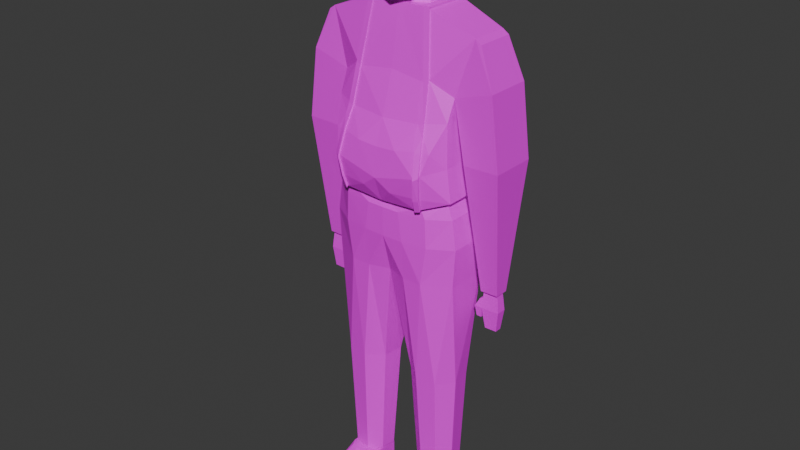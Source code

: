 # Source: manager-final.blend  (saved by Blender 4.3.34; exported with 4.5.12 LTS)
import bpy
from mathutils import Matrix  # noqa: F401  (used for matrix-valued properties, if any)

bpy.ops.wm.read_factory_settings(use_empty=True)
scene = bpy.context.scene
scene.name = 'Scene'

# ---- collections
col_collection = bpy.data.collections.new('Collection'); scene.collection.children.link(col_collection)

# ---- images (referenced by path relative to the original .blend; pixels are not part of the script)
import os
ASSET_DIR = os.environ.get("B2B_ASSET_DIR", "")  # directory of the original .blend (textures are referenced by path, not embedded)
HERE = os.path.dirname(os.path.abspath(__file__))  # packed textures are extracted next to this script under _unpacked/

def load_image(name, relpath, width, height, colorspace="sRGB"):
    """Load a texture the original file referenced (path relative to the .blend, or extracted next to this script)."""
    p = next((c for c in (os.path.join(HERE, relpath), os.path.join(ASSET_DIR, relpath)) if relpath and os.path.exists(c)), "")
    if p:
        img = bpy.data.images.load(p, check_existing=True)
        img.name = name
    else:  # same state as the original file: an image datablock whose file is absent (Cycles renders it pink)
        img = bpy.data.images.new(name, width, height)
        img.source = "FILE"
        img.filepath = "//" + (relpath or name)
    img.colorspace_settings.name = colorspace
    return img
img_hotpandagradientpalette_png = load_image('hotpandagradientpalette.png', 'hotpandagradientpalette.png', 1024, 1024, 'sRGB')

# ---- materials (node trees are filled in below, after node groups)
mat_material = bpy.data.materials.new('Material')
mat_material.alpha_threshold = 0.0
mat_material.roughness = 0.5
mat_material.line_color = (0.0, 0.0, 0.0, 1.0)

# ---- material node trees
mat_material.use_nodes = True; mat_material.node_tree.nodes.clear()
_N = mat_material.node_tree.nodes; _L = mat_material.node_tree.links
n0 = _N.new('ShaderNodeOutputMaterial'); n0.name = 'Material Output'; n0.location = (300, 300)
n1 = _N.new('ShaderNodeBsdfPrincipled'); n1.name = 'Principled BSDF'; n1.location = (10, 300)
n1.inputs[3].default_value = 1.45
n2 = _N.new('ShaderNodeTexImage'); n2.name = 'Image Texture'; n2.location = (-280, 280)
n2.image = img_hotpandagradientpalette_png
_L.new(n1.outputs[0], n0.inputs[0])
_L.new(n2.outputs[0], n1.inputs[0])
n0.is_active_output = True

# ---- world
world_world = bpy.data.worlds.new('World'); scene.world = world_world
world_world.use_nodes = True; world_world.node_tree.nodes.clear()
_N = world_world.node_tree.nodes; _L = world_world.node_tree.links
n0 = _N.new('ShaderNodeOutputWorld'); n0.name = 'World Output'; n0.location = (300, 300)
n1 = _N.new('ShaderNodeBackground'); n1.name = 'Background'; n1.location = (10, 300)
n1.inputs[0].default_value = (0.05088, 0.05088, 0.05088, 1.0)
_L.new(n1.outputs[0], n0.inputs[0])
n0.is_active_output = True
world_world.color = (0.05088, 0.05088, 0.05088)
world_world.sun_shadow_jitter_overblur = 0.0

# ---- meshes
me_cube_001 = bpy.data.meshes.new('Cube.001')
me_cube_001.from_pydata([(0.0, 0.3432, 0.5948), (0.0, -0.3912, 0.5948), (0.7232, -0.2767, 0.4106), (0.7232, 0.2724, 0.4106), (0.7109, -0.3406, -0.7342), (0.9215, -0.2284, 1.052), (0.7109, 0.1744, -0.7342), (0.9215, 0.232, 1.052), (0.0, 0.2779, -0.8277), (0.0, 0.2743, 1.269), (0.0, -0.5752, -0.8277), (0.0, -0.2743, 1.269), (0.7177, 0.1933, 0.1604), (0.7177, -0.3815, 0.1604), (0.0, -0.5437, 0.1101), (0.0, 0.2935, 0.1101), (0.7323, 0.2319, -0.3303), (0.7323, -0.3883, -0.3303), (0.0, -0.6823, -0.53), (0.0, 0.2902, -0.53), (0.4798, -0.6136, -0.1416), (0.2439, -0.646, -0.1711), (0.2808, 0.1144, 1.269), (0.4834, -0.5055, -0.8024), (0.4992, 0.2082, -0.7977), (0.2808, -0.1144, 1.269), (0.6206, -0.5534, -0.1478), (0.329, -0.2158, 1.292), (0.3293, -0.2812, 1.292), (0.537, -0.5721, -0.1394), (1.177, 0.2724, 0.5478), (1.177, -0.2767, 0.5478), (0.993, 0.232, 1.003), (0.993, -0.2284, 1.003), (0.855, 0.2724, -0.2886), (0.855, -0.2767, -0.2886), (1.281, 0.2724, -0.2786), (1.281, -0.2767, -0.2786), (1.015, 0.04741, -1.8), (1.015, -0.05165, -1.8), (1.192, 0.04741, -1.796), (1.192, -0.05165, -1.796), (0.7777, -0.3771, -0.7142), (0.7777, 0.2343, -0.7142), (0.0, -0.6466, -0.1866), (0.329, -0.2116, 1.269), (0.0696, -0.5055, -0.8233), (0.0696, 0.2082, -0.8233), (0.0, -0.5055, -0.8277), (0.0, 0.2082, -0.8277), (0.244, 0.2082, -1.728), (0.244, -0.5055, -1.728), (0.4992, 0.2082, -1.728), (0.4834, -0.5055, -1.728), (0.8035, -0.3406, -1.728), (0.8035, 0.1744, -1.728), (0.0, 0.2082, -1.728), (0.0, -0.431, -1.728), (0.556, 0.3273, -0.9208), (0.78, 0.2935, -0.9208), (0.0, 0.3273, -0.9208), (0.0, -0.5536, -0.9208), (0.5401, -0.5055, -0.9208), (0.78, -0.3406, -0.9208), (0.09292, 0.3273, -0.9208), (0.2047, -0.5477, -0.9208), (0.8299, 0.3712, -1.263), (0.0, 0.405, -1.263), (0.5559, -0.5055, -1.263), (0.1571, 0.405, -1.263), (0.2568, -0.5477, -1.263), (0.5717, 0.405, -1.263), (0.0, -0.5536, -1.263), (0.8299, -0.3406, -1.263), (0.312, 0.1475, -3.03), (0.391, -0.4447, -3.03), (0.5573, 0.1802, -3.03), (0.6363, -0.412, -3.03), (0.7866, -0.2154, -3.03), (0.7539, 0.02988, -3.03), (0.1617, -0.04911, -3.03), (0.1945, -0.2944, -3.03), (0.3734, 0.07922, -4.469), (0.4331, -0.3685, -4.469), (0.5588, 0.104, -4.469), (0.6186, -0.3437, -4.469), (0.7322, -0.1951, -4.469), (0.7075, -0.009683, -4.469), (0.2598, -0.0694, -4.469), (0.2845, -0.2548, -4.469), (0.4374, 0.004078, -4.469), (0.441, -0.2701, -4.469), (0.551, 0.00554, -4.469), (0.5545, -0.2686, -4.469), (0.6338, -0.1873, -4.469), (0.6323, -0.07372, -4.469), (0.3582, -0.07725, -4.469), (0.3596, -0.1908, -4.469), (0.4374, 0.004078, -4.514), (0.441, -0.2701, -4.514), (0.551, 0.00554, -4.514), (0.5545, -0.2686, -4.514), (0.6338, -0.1873, -4.514), (0.6323, -0.07372, -4.514), (0.3582, -0.07725, -4.514), (0.3596, -0.1908, -4.514), (0.4374, 0.004078, -4.741), (0.441, -0.2701, -4.741), (0.551, 0.00554, -4.741), (0.5545, -0.2686, -4.741), (0.6338, -0.1873, -4.741), (0.6323, -0.07372, -4.741), (0.3582, -0.07725, -4.741), (0.3596, -0.1908, -4.741), (0.5502, 0.05114, -4.514), (0.4367, 0.05003, -4.514), (0.6315, -0.0092, -4.514), (0.3574, -0.01189, -4.514), (0.5502, 0.05114, -4.741), (0.4367, 0.05003, -4.741), (0.6315, -0.0092, -4.741), (0.3574, -0.01189, -4.741), (0.6408, -0.8437, -4.645), (0.6857, -0.07372, -4.514), (0.5578, -0.925, -4.645), (0.4387, -0.9265, -4.645), (0.3042, -0.07725, -4.514), (0.3535, -0.8472, -4.645), (0.6408, -0.8437, -4.741), (0.6857, -0.07372, -4.741), (0.5578, -0.925, -4.741), (0.4387, -0.9265, -4.741), (0.3042, -0.07725, -4.741), (0.3535, -0.8472, -4.741), (0.6846, -0.0092, -4.741), (0.6846, -0.0092, -4.514), (0.3031, -0.01189, -4.741), (0.3031, -0.01189, -4.514), (0.429, -0.6333, -4.587), (0.4367, -0.4407, -4.507), (0.3048, -0.349, -4.741), (0.3055, -0.5853, -4.741), (0.5591, -0.4399, -4.507), (0.5672, -0.6324, -4.587), (0.3278, -0.5853, -4.741), (0.3459, -0.349, -4.741), (0.3055, -0.5428, -4.593), (0.3048, -0.329, -4.507), (0.3459, -0.3993, -4.507), (0.3279, -0.5814, -4.592), (0.666, -0.5853, -4.741), (0.6478, -0.349, -4.741), (0.429, -0.5853, -4.741), (0.4367, -0.3321, -4.741), (0.6869, -0.5853, -4.741), (0.6862, -0.349, -4.741), (0.5591, -0.3321, -4.741), (0.5672, -0.5853, -4.741), (0.666, -0.5791, -4.592), (0.6478, -0.3974, -4.507), (0.6862, -0.3271, -4.507), (0.6869, -0.5406, -4.593), (0.3049, -0.3562, -4.703), (0.4342, -0.3419, -4.703), (0.3414, -0.3562, -4.703), (0.5619, -0.3419, -4.703), (0.6536, -0.3562, -4.703), (0.6864, -0.3562, -4.703), (0.9963, 0.08143, -1.8), (0.9963, -0.08567, -1.8), (1.211, 0.08143, -1.795), (1.211, -0.08567, -1.795), (0.9989, 0.05941, -2.022), (0.9989, -0.06365, -2.022), (1.218, 0.05941, -2.017), (1.218, -0.06365, -2.017), (1.008, -0.057, -1.899), (1.204, -0.057, -1.894), (1.204, 0.05276, -1.894), (1.008, 0.05276, -1.899), (0.9091, 0.05941, -2.022), (0.9091, -0.06365, -2.022), (0.9695, -0.057, -1.914), (0.9695, 0.05276, -1.914), (0.983, 0.0383, -2.154), (0.983, -0.04254, -2.154), (0.924, 0.0383, -2.154), (0.924, -0.04254, -2.154), (1.041, 0.03897, -2.269), (1.041, -0.04321, -2.269), (1.188, 0.03897, -2.265), (1.188, -0.04321, -2.265), (0.4798, -0.5929, -0.1343), (0.3269, 0.2074, 1.269), (0.1296, -0.195, 1.269), (0.1199, 0.1816, 1.263), (0.0, 0.195, 1.269), (0.0, -0.195, 1.269), (0.09971, 0.1388, 1.436), (0.06623, -0.1949, 1.399), (0.1988, -0.1233, 1.407), (0.2377, 0.06719, 1.428), (0.0, 0.1658, 1.439), (0.0, -0.2219, 1.396), (0.0, -0.02805, 1.418), (0.0, -3.59e-08, 2.085), (0.2377, -0.02805, 1.418), (0.2808, 0.0, 1.269), (0.5421, 0.2902, -0.3644), (0.1236, -4.541e-08, 2.215), (0.1236, -0.294, 2.177), (0.2224, -0.1733, 2.119), (0.1236, 0.1678, 2.215), (0.2692, 0.09582, 2.112), (0.2692, -3.164e-08, 2.112), (0.0, 0.195, 2.238), (0.0, -4.576e-08, 2.238), (0.3202, -2.27e-08, 1.971), (0.3202, 0.09582, 1.971), (0.0, 0.2848, 1.952), (0.2896, -0.281, 1.991), (0.1835, -0.4016, 2.037), (0.1808, 0.2576, 1.922), (0.0, -2.218e-08, 1.872), (0.3491, -1.367e-08, 1.799), (0.0, 0.2848, 1.733), (0.3207, -0.2991, 1.816), (0.2045, -0.4197, 1.844), (0.1917, 0.2576, 1.714), (0.3491, 0.09582, 1.799), (0.0, -0.03053, 1.44), (0.2923, -0.02913, 1.428), (0.0, 0.1633, 1.462), (0.2531, -0.1245, 1.418), (0.1217, -0.2298, 1.377), (0.1541, 0.1373, 1.449), (0.0, -0.2623, 1.367), (0.2923, 0.06611, 1.438), (0.1434, 0.2384, 2.121), (0.0, 0.2669, 2.143), (0.3097, 0.07524, 1.516), (0.0, -0.02115, 1.54), (0.3097, -0.02018, 1.509), (0.0, 0.2007, 1.512), (0.2695, -0.2786, 1.436), (0.1427, -0.3991, 1.397), (0.1656, 0.1743, 1.497), (0.4775, -0.3813, 0.5686), (0.4197, -0.3928, 0.5394), (0.4446, -0.4931, 0.1242), (0.5033, -0.4805, 0.1395), (0.5609, -0.6308, -0.3802), (0.5115, -0.6629, -0.4103), (0.5292, -0.5572, -0.7887), (0.4735, -0.5752, -0.7981), (0.4955, -0.5461, -0.7988), (0.3293, -0.2743, 1.269), (0.3919, -0.2717, 1.257), (0.1818, -0.6515, -0.664), (0.4268, -0.5752, -0.801), (0.5181, -0.5208, 0.01696), (0.4863, -0.6233, -0.6526), (0.5384, -0.597, -0.6578), (0.4178, 0.3426, 0.5432), (0.481, 0.3355, 0.5582), (0.4432, 0.2935, 0.1349), (0.5057, 0.2813, 0.1303), (0.5072, 0.2789, -0.3339), (0.5745, 0.2701, -0.3586), (0.4685, 0.2788, -0.7773), (0.5431, 0.2701, -0.7168), (0.5358, 0.2729, -0.7867), (0.5019, 0.2447, -0.7969), (0.4711, 0.2779, -0.7982), (0.395, 0.2717, 1.256), (0.3266, 0.2743, 1.269), (0.537, -0.592, -0.1467), (0.3269, 0.2214, 1.292), (0.3266, 0.2913, 1.292), (0.5609, -0.6532, -0.3928), (0.4446, -0.5096, 0.1225), (0.3465, -0.2526, 1.292), (0.3919, -0.2785, 1.28), (0.395, 0.2885, 1.278), (0.5292, -0.5764, -0.81), (0.4735, -0.5952, -0.8196), (0.3601, -0.2493, 1.292), (0.5115, -0.6867, -0.4235), (0.4863, -0.6454, -0.671), (0.5384, -0.618, -0.6763), (0.4775, -0.3929, 0.5765), (0.4197, -0.4048, 0.5466), (0.5033, -0.4964, 0.1382), (0.5181, -0.5384, 0.01297), (0.4711, 0.295, -0.8198), (0.4685, 0.296, -0.7984), (0.5431, 0.2869, -0.7366), (0.5358, 0.2898, -0.808), (0.5019, 0.2604, -0.8184), (0.3601, 0.2566, 1.292), (0.3453, 0.2602, 1.292), (0.5072, 0.2961, -0.3454), (0.5745, 0.2869, -0.3707), (0.4432, 0.3113, 0.1335), (0.5057, 0.2986, 0.1287), (0.4178, 0.3625, 0.5506), (0.481, 0.3552, 0.5659), (-0.7232, -0.2767, 0.4106), (-0.7232, 0.2724, 0.4106), (-0.7109, -0.3406, -0.7342), (-0.9215, -0.2284, 1.052), (-0.7109, 0.1744, -0.7342), (-0.9215, 0.232, 1.052), (-0.7177, 0.1933, 0.1604), (-0.7177, -0.3815, 0.1604), (-0.7323, 0.2319, -0.3303), (-0.7323, -0.3883, -0.3303), (-0.4798, -0.6136, -0.1416), (-0.2439, -0.646, -0.1711), (-0.2808, 0.1144, 1.269), (-0.4834, -0.5055, -0.8024), (-0.4992, 0.2082, -0.7977), (-0.2808, -0.1144, 1.269), (-0.6206, -0.5534, -0.1478), (-0.329, -0.2158, 1.292), (-0.3293, -0.2812, 1.292), (-0.537, -0.5721, -0.1394), (-1.177, 0.2724, 0.5478), (-1.177, -0.2767, 0.5478), (-0.993, 0.232, 1.003), (-0.993, -0.2284, 1.003), (-0.855, 0.2724, -0.2886), (-0.855, -0.2767, -0.2886), (-1.281, 0.2724, -0.2786), (-1.281, -0.2767, -0.2786), (-1.015, 0.04741, -1.8), (-1.015, -0.05165, -1.8), (-1.192, 0.04741, -1.796), (-1.192, -0.05165, -1.796), (-0.7777, -0.3771, -0.7142), (-0.7777, 0.2343, -0.7142), (-0.329, -0.2116, 1.269), (-0.0696, -0.5055, -0.8233), (-0.0696, 0.2082, -0.8233), (-0.244, 0.2082, -1.728), (-0.244, -0.5055, -1.728), (-0.4992, 0.2082, -1.728), (-0.4834, -0.5055, -1.728), (-0.8035, -0.3406, -1.728), (-0.8035, 0.1744, -1.728), (-0.556, 0.3273, -0.9208), (-0.78, 0.2935, -0.9208), (-0.5401, -0.5055, -0.9208), (-0.78, -0.3406, -0.9208), (-0.09292, 0.3273, -0.9208), (-0.2047, -0.5477, -0.9208), (-0.8299, 0.3712, -1.263), (-0.5559, -0.5055, -1.263), (-0.1571, 0.405, -1.263), (-0.2568, -0.5477, -1.263), (-0.5717, 0.405, -1.263), (-0.8299, -0.3406, -1.263), (-0.312, 0.1475, -3.03), (-0.391, -0.4447, -3.03), (-0.5573, 0.1802, -3.03), (-0.6363, -0.412, -3.03), (-0.7866, -0.2154, -3.03), (-0.7539, 0.02988, -3.03), (-0.1617, -0.04911, -3.03), (-0.1945, -0.2944, -3.03), (-0.3734, 0.07922, -4.469), (-0.4331, -0.3685, -4.469), (-0.5588, 0.104, -4.469), (-0.6186, -0.3437, -4.469), (-0.7322, -0.1951, -4.469), (-0.7075, -0.009683, -4.469), (-0.2598, -0.0694, -4.469), (-0.2845, -0.2548, -4.469), (-0.4374, 0.004078, -4.469), (-0.441, -0.2701, -4.469), (-0.551, 0.00554, -4.469), (-0.5545, -0.2686, -4.469), (-0.6338, -0.1873, -4.469), (-0.6323, -0.07372, -4.469), (-0.3582, -0.07725, -4.469), (-0.3596, -0.1908, -4.469), (-0.4374, 0.004078, -4.514), (-0.441, -0.2701, -4.514), (-0.551, 0.00554, -4.514), (-0.5545, -0.2686, -4.514), (-0.6338, -0.1873, -4.514), (-0.6323, -0.07372, -4.514), (-0.3582, -0.07725, -4.514), (-0.3596, -0.1908, -4.514), (-0.4374, 0.004078, -4.741), (-0.441, -0.2701, -4.741), (-0.551, 0.00554, -4.741), (-0.5545, -0.2686, -4.741), (-0.6338, -0.1873, -4.741), (-0.6323, -0.07372, -4.741), (-0.3582, -0.07725, -4.741), (-0.3596, -0.1908, -4.741), (-0.5502, 0.05114, -4.514), (-0.4367, 0.05003, -4.514), (-0.6315, -0.0092, -4.514), (-0.3574, -0.01189, -4.514), (-0.5502, 0.05114, -4.741), (-0.4367, 0.05003, -4.741), (-0.6315, -0.0092, -4.741), (-0.3574, -0.01189, -4.741), (-0.6408, -0.8437, -4.645), (-0.6857, -0.07372, -4.514), (-0.5578, -0.925, -4.645), (-0.4387, -0.9265, -4.645), (-0.3042, -0.07725, -4.514), (-0.3535, -0.8472, -4.645), (-0.6408, -0.8437, -4.741), (-0.6857, -0.07372, -4.741), (-0.5578, -0.925, -4.741), (-0.4387, -0.9265, -4.741), (-0.3042, -0.07725, -4.741), (-0.3535, -0.8472, -4.741), (-0.6846, -0.0092, -4.741), (-0.6846, -0.0092, -4.514), (-0.3031, -0.01189, -4.741), (-0.3031, -0.01189, -4.514), (-0.429, -0.6333, -4.587), (-0.4367, -0.4407, -4.507), (-0.3048, -0.349, -4.741), (-0.3055, -0.5853, -4.741), (-0.5591, -0.4399, -4.507), (-0.5672, -0.6324, -4.587), (-0.3278, -0.5853, -4.741), (-0.3459, -0.349, -4.741), (-0.3055, -0.5428, -4.593), (-0.3048, -0.329, -4.507), (-0.3459, -0.3993, -4.507), (-0.3279, -0.5814, -4.592), (-0.666, -0.5853, -4.741), (-0.6478, -0.349, -4.741), (-0.429, -0.5853, -4.741), (-0.4367, -0.3321, -4.741), (-0.6869, -0.5853, -4.741), (-0.6862, -0.349, -4.741), (-0.5591, -0.3321, -4.741), (-0.5672, -0.5853, -4.741), (-0.666, -0.5791, -4.592), (-0.6478, -0.3974, -4.507), (-0.6862, -0.3271, -4.507), (-0.6869, -0.5406, -4.593), (-0.3049, -0.3562, -4.703), (-0.4342, -0.3419, -4.703), (-0.3414, -0.3562, -4.703), (-0.5619, -0.3419, -4.703), (-0.6536, -0.3562, -4.703), (-0.6864, -0.3562, -4.703), (-0.9963, 0.08143, -1.8), (-0.9963, -0.08567, -1.8), (-1.211, 0.08143, -1.795), (-1.211, -0.08567, -1.795), (-0.9989, 0.05941, -2.022), (-0.9989, -0.06365, -2.022), (-1.218, 0.05941, -2.017), (-1.218, -0.06365, -2.017), (-1.008, -0.057, -1.899), (-1.204, -0.057, -1.894), (-1.204, 0.05276, -1.894), (-1.008, 0.05276, -1.899), (-0.9091, 0.05941, -2.022), (-0.9091, -0.06365, -2.022), (-0.9695, -0.057, -1.914), (-0.9695, 0.05276, -1.914), (-0.983, 0.0383, -2.154), (-0.983, -0.04254, -2.154), (-0.924, 0.0383, -2.154), (-0.924, -0.04254, -2.154), (-1.041, 0.03897, -2.269), (-1.041, -0.04321, -2.269), (-1.188, 0.03897, -2.265), (-1.188, -0.04321, -2.265), (-0.4798, -0.5929, -0.1343), (-0.3269, 0.2074, 1.269), (-0.1296, -0.195, 1.269), (-0.1199, 0.1816, 1.263), (-0.09971, 0.1388, 1.436), (-0.06623, -0.1949, 1.399), (-0.1988, -0.1233, 1.407), (-0.2377, 0.06719, 1.428), (-0.2377, -0.02805, 1.418), (-0.2808, 0.0, 1.269), (-0.5421, 0.2902, -0.3644), (-0.1236, -4.541e-08, 2.215), (-0.1236, -0.294, 2.177), (-0.2224, -0.1733, 2.119), (-0.1236, 0.1678, 2.215), (-0.2692, 0.09582, 2.112), (-0.2692, -3.164e-08, 2.112), (0.0, -0.3212, 2.201), (0.0, -0.4288, 2.071), (-0.3202, -2.27e-08, 1.971), (-0.3202, 0.09582, 1.971), (-0.2896, -0.281, 1.991), (-0.1835, -0.4016, 2.037), (-0.1808, 0.2576, 1.922), (-0.3491, -1.367e-08, 1.799), (-0.3207, -0.2991, 1.816), (-0.2045, -0.4197, 1.844), (-0.1917, 0.2576, 1.714), (0.0, -0.4469, 1.868), (-0.3491, 0.09582, 1.799), (-0.2923, -0.02913, 1.428), (-0.2531, -0.1245, 1.418), (-0.1217, -0.2298, 1.377), (-0.1541, 0.1373, 1.449), (-0.2923, 0.06611, 1.438), (-0.1434, 0.2384, 2.121), (0.0, -0.4269, 1.357), (-0.3097, 0.07524, 1.516), (-0.3097, -0.02018, 1.509), (-0.2695, -0.2786, 1.436), (-0.1427, -0.3991, 1.397), (-0.1656, 0.1743, 1.497), (-0.4775, -0.3813, 0.5686), (-0.4197, -0.3928, 0.5394), (-0.4446, -0.4931, 0.1242), (-0.5033, -0.4805, 0.1395), (-0.5609, -0.6308, -0.3802), (-0.5115, -0.6629, -0.4103), (-0.5292, -0.5572, -0.7887), (-0.4735, -0.5752, -0.7981), (-0.4955, -0.5461, -0.7988), (-0.3293, -0.2743, 1.269), (-0.3919, -0.2717, 1.257), (-0.1818, -0.6515, -0.664), (-0.4268, -0.5752, -0.801), (-0.5181, -0.5208, 0.01696), (-0.4863, -0.6233, -0.6526), (-0.5384, -0.597, -0.6578), (-0.4178, 0.3426, 0.5432), (-0.481, 0.3355, 0.5582), (-0.4432, 0.2935, 0.1349), (-0.5057, 0.2813, 0.1303), (-0.5072, 0.2789, -0.3339), (-0.5745, 0.2701, -0.3586), (-0.4685, 0.2788, -0.7773), (-0.5431, 0.2701, -0.7168), (-0.5358, 0.2729, -0.7867), (-0.5019, 0.2447, -0.7969), (-0.4711, 0.2779, -0.7982), (-0.395, 0.2717, 1.256), (-0.3266, 0.2743, 1.269), (-0.537, -0.592, -0.1467), (-0.3269, 0.2214, 1.292), (-0.3266, 0.2913, 1.292), (-0.5609, -0.6532, -0.3928), (-0.4446, -0.5096, 0.1225), (-0.3465, -0.2526, 1.292), (-0.3919, -0.2785, 1.28), (-0.395, 0.2885, 1.278), (-0.5292, -0.5764, -0.81), (-0.4735, -0.5952, -0.8196), (-0.3601, -0.2493, 1.292), (-0.5115, -0.6867, -0.4235), (-0.4863, -0.6454, -0.671), (-0.5384, -0.618, -0.6763), (-0.4775, -0.3929, 0.5765), (-0.4197, -0.4048, 0.5466), (-0.5033, -0.4964, 0.1382), (-0.5181, -0.5384, 0.01297), (-0.4711, 0.295, -0.8198), (-0.4685, 0.296, -0.7984), (-0.5431, 0.2869, -0.7366), (-0.5358, 0.2898, -0.808), (-0.5019, 0.2604, -0.8184), (-0.3601, 0.2566, 1.292), (-0.3453, 0.2602, 1.292), (-0.5072, 0.2961, -0.3454), (-0.5745, 0.2869, -0.3707), (-0.4432, 0.3113, 0.1335), (-0.5057, 0.2986, 0.1287), (-0.4178, 0.3625, 0.5506), (-0.481, 0.3552, 0.5659)], [], [(16, 12, 13, 17), (7, 3, 264), (3, 7, 32, 30), (10, 258, 18), (73, 68, 53, 54), (268, 266, 16), (197, 194, 199, 203), (12, 3, 2, 13), (247, 13, 2), (18, 21, 44), (270, 268, 16), (19, 15, 267), (23, 4, 42, 253, 255), (43, 16, 17, 42), (251, 42, 17), (6, 24, 272, 271, 43), (269, 19, 267), (248, 256, 11), (13, 247, 250), (28, 282, 286, 281), (16, 266, 12), (72, 67, 56, 57), (42, 251, 262), (263, 265, 15), (30, 32, 33, 31), (247, 5, 257), (252, 21, 18), (249, 248, 14), (254, 261, 258, 259), (17, 26, 251), (251, 26, 29), (2, 5, 247), (14, 248, 1), (7, 5, 33, 32), (30, 31, 37, 36), (5, 2, 31, 33), (35, 34, 168, 169), (2, 3, 34, 35), (31, 2, 35, 37), (3, 30, 36, 34), (177, 176, 173, 175), (37, 35, 169, 171), (36, 37, 171, 170), (34, 36, 170, 168), (4, 6, 43, 42), (46, 23, 255, 254, 259, 10), (16, 43, 271, 270), (47, 49, 8), (25, 194, 11, 256, 45), (7, 274, 257, 5), (57, 56, 80, 81), (48, 46, 10), (71, 66, 55, 52), (56, 50, 74, 80), (55, 54, 78, 79), (67, 69, 50, 56), (69, 71, 52, 50), (66, 73, 54, 55), (6, 4, 63, 59), (47, 24, 58, 64), (46, 48, 61, 65), (23, 46, 65, 62), (49, 47, 64, 60), (24, 6, 59, 58), (48, 49, 60, 61), (4, 23, 62, 63), (59, 63, 73, 66), (64, 58, 71, 69), (65, 61, 72, 70), (62, 65, 70, 68), (60, 64, 69, 67), (58, 59, 66, 71), (61, 60, 67, 72), (63, 62, 68, 73), (53, 51, 75, 77), (54, 53, 77, 78), (51, 57, 81, 75), (52, 55, 79, 76), (50, 52, 76, 74), (74, 76, 84, 82), (79, 78, 86, 87), (80, 74, 82, 88), (81, 80, 88, 89), (77, 75, 83, 85), (78, 77, 85, 86), (75, 81, 89, 83), (76, 79, 87, 84), (83, 89, 97, 91), (84, 87, 95, 92), (82, 84, 92, 90), (87, 86, 94, 95), (88, 82, 90, 96), (89, 88, 96, 97), (85, 83, 91, 93), (86, 85, 93, 94), (97, 96, 104, 105), (93, 91, 99, 101), (94, 93, 101, 102), (91, 97, 105, 99), (92, 95, 103, 100), (90, 92, 100, 98), (95, 94, 102, 103), (96, 90, 98, 104), (110, 109, 107, 113, 112, 106, 108, 111), (108, 106, 119, 118), (149, 146, 127), (140, 147, 126, 132), (143, 138, 125, 124), (104, 117, 137, 126), (104, 98, 115, 117), (111, 108, 118, 120), (117, 115, 119, 121), (114, 116, 120, 118), (115, 114, 118, 119), (106, 112, 121, 119), (109, 110, 151, 156), (100, 103, 116, 114), (111, 120, 134, 129), (98, 100, 114, 115), (154, 161, 122, 128), (112, 113, 145, 140, 132), (124, 125, 131, 130), (122, 124, 130, 128), (125, 127, 133, 131), (132, 126, 137, 136), (123, 129, 134, 135), (121, 112, 132, 136), (144, 152, 131, 133), (120, 116, 135, 134), (157, 150, 128, 130), (116, 103, 123, 135), (117, 121, 136, 137), (110, 111, 129, 155, 151), (99, 105, 148, 139), (123, 160, 155, 129), (107, 109, 156, 153), (141, 144, 133), (102, 101, 142, 159), (161, 158, 122), (152, 157, 130, 131), (158, 143, 124, 122), (103, 102, 159, 160, 123), (150, 154, 128), (113, 107, 153, 145), (138, 149, 127, 125), (105, 104, 126, 147, 148), (127, 146, 141, 133), (157, 152, 163, 165), (139, 148, 149, 138), (159, 142, 143, 158), (161, 154, 167, 160), (154, 150, 166, 167), (147, 140, 162), (160, 159, 158, 161), (150, 157, 165, 166), (152, 144, 164, 163), (142, 139, 138, 143), (148, 147, 146, 149), (144, 141, 162, 164), (101, 99, 139, 142), (160, 167, 155), (163, 164, 145, 153), (167, 166, 151, 155), (165, 163, 153, 156), (162, 141, 146, 147), (164, 162, 140, 145), (166, 165, 156, 151), (38, 39, 169, 168), (41, 40, 170, 171), (40, 38, 168, 170), (39, 41, 171, 169), (172, 174, 190, 188), (178, 177, 175, 174), (179, 178, 174, 172), (173, 176, 182, 181), (39, 38, 179, 176), (38, 40, 178, 179), (40, 41, 177, 178), (41, 39, 176, 177), (182, 183, 180, 181), (172, 173, 185, 184), (179, 172, 180, 183), (176, 179, 183, 182), (184, 185, 187, 186), (180, 172, 184, 186), (181, 180, 186, 187), (173, 181, 187, 185), (189, 188, 190, 191), (173, 172, 188, 189), (175, 173, 189, 191), (174, 175, 191, 190), (195, 22, 193, 275, 9), (194, 197, 11), (22, 207, 25, 45, 193), (220, 217, 214, 211), (196, 195, 9), (22, 198, 201), (219, 205, 216, 215, 239), (194, 25, 199), (195, 196, 202, 198), (25, 207, 206), (196, 197, 203, 204, 202), (213, 212, 209, 214), (199, 25, 200), (198, 22, 195), (217, 218, 213, 214), (206, 22, 201), (22, 206, 207), (206, 200, 25), (266, 3, 12), (15, 0, 263), (264, 274, 7), (0, 9, 275, 263), (267, 15, 265), (24, 47, 8, 273, 272), (8, 19, 269, 273), (497, 210, 209, 216), (214, 209, 210, 211), (216, 209, 212, 215), (221, 220, 211, 210), (498, 221, 210, 497), (222, 219, 239, 238), (218, 222, 238), (229, 228, 222, 218), (508, 227, 221, 498), (227, 226, 220, 221), (224, 229, 218, 217), (225, 223, 205, 219), (226, 224, 217, 220), (244, 242, 224, 226), (243, 241, 223, 225), (242, 240, 229, 224), (245, 244, 226, 227), (516, 245, 227, 508), (246, 243, 225, 228), (240, 246, 228, 229), (201, 198, 235, 237), (198, 202, 232, 235), (203, 199, 234, 236), (199, 200, 233, 234), (206, 201, 237, 231), (204, 203, 236, 230), (202, 204, 230, 232), (200, 206, 231, 233), (222, 228, 225, 219), (238, 213, 218), (238, 239, 215, 212), (213, 238, 212), (237, 235, 246, 240), (235, 232, 243, 246), (236, 234, 245, 516), (234, 233, 244, 245), (231, 237, 240, 242), (232, 230, 241, 243), (233, 231, 242, 244), (253, 254, 255), (260, 250, 292, 293), (251, 29, 276, 279), (252, 261, 288, 287), (192, 252, 287, 20), (247, 257, 282, 290), (11, 1, 248), (26, 17, 13), (254, 253, 284, 285), (29, 26, 260), (21, 192, 249), (44, 21, 14), (21, 252, 192), (18, 258, 252), (259, 258, 10), (14, 21, 249), (260, 26, 13, 250), (256, 248, 291, 28), (275, 193, 277, 278), (258, 261, 252), (262, 253, 42), (263, 275, 278, 305), (29, 260, 293, 276), (250, 247, 290, 292), (274, 264, 306, 283), (45, 256, 28, 27), (272, 273, 294, 298), (3, 266, 264), (265, 263, 305, 303), (249, 192, 20, 280), (248, 249, 280, 291), (271, 272, 298, 297), (287, 288, 289, 279), (291, 280, 292, 290), (28, 291, 290, 282), (280, 293, 292), (276, 20, 287, 279), (293, 280, 20, 276), (289, 288, 285, 284), (295, 296, 297, 298, 294), (283, 278, 300, 299), (302, 296, 295, 301), (304, 302, 301, 303), (306, 304, 303, 305), (283, 306, 305, 278), (278, 277, 300), (27, 28, 281), (277, 27, 281, 286, 299, 300), (282, 283, 299, 286), (253, 262, 289, 284), (268, 270, 296, 302), (269, 267, 301, 295), (257, 274, 283, 282), (266, 268, 302, 304), (273, 269, 295, 294), (193, 45, 27, 277), (261, 254, 285, 288), (267, 265, 303, 301), (262, 251, 279, 289), (270, 271, 297, 296), (264, 266, 304, 306), (53, 68, 70, 51), (51, 70, 72, 57), (315, 316, 314, 313), (312, 539, 308), (308, 327, 329, 312), (10, 18, 533), (361, 348, 347, 357), (543, 315, 541), (197, 203, 485, 482), (313, 314, 307, 308), (522, 307, 314), (18, 44, 318), (545, 315, 543), (19, 542, 15), (320, 530, 528, 339, 309), (340, 339, 316, 315), (526, 316, 339), (311, 340, 546, 547, 321), (544, 542, 19), (523, 11, 531), (314, 525, 522), (325, 556, 561, 557), (315, 313, 541), (339, 537, 526), (538, 15, 540), (327, 328, 330, 329), (522, 532, 310), (527, 18, 318), (524, 14, 523), (529, 534, 533, 536), (316, 526, 323), (526, 326, 323), (307, 522, 310), (14, 1, 523), (312, 329, 330, 310), (327, 333, 334, 328), (310, 330, 328, 307), (332, 457, 456, 331), (307, 332, 331, 308), (328, 334, 332, 307), (308, 331, 333, 327), (465, 463, 461, 464), (334, 459, 457, 332), (333, 458, 459, 334), (331, 456, 458, 333), (309, 339, 340, 311), (342, 10, 534, 529, 530, 320), (315, 545, 546, 340), (343, 8, 49), (322, 341, 531, 11, 482), (312, 310, 532, 549), (57, 369, 368, 56), (48, 10, 342), (360, 346, 349, 356), (56, 368, 362, 344), (349, 367, 366, 348), (67, 56, 344, 358), (358, 344, 346, 360), (356, 349, 348, 361), (311, 351, 353, 309), (343, 354, 350, 321), (342, 355, 61, 48), (320, 352, 355, 342), (49, 60, 354, 343), (321, 350, 351, 311), (309, 353, 352, 320), (351, 356, 361, 353), (354, 358, 360, 350), (355, 359, 72, 61), (352, 357, 359, 355), (60, 67, 358, 354), (350, 360, 356, 351), (353, 361, 357, 352), (347, 365, 363, 345), (348, 366, 365, 347), (345, 363, 369, 57), (346, 364, 367, 349), (344, 362, 364, 346), (362, 370, 372, 364), (367, 375, 374, 366), (368, 376, 370, 362), (369, 377, 376, 368), (365, 373, 371, 363), (366, 374, 373, 365), (363, 371, 377, 369), (364, 372, 375, 367), (371, 379, 385, 377), (372, 380, 383, 375), (370, 378, 380, 372), (375, 383, 382, 374), (376, 384, 378, 370), (377, 385, 384, 376), (373, 381, 379, 371), (374, 382, 381, 373), (385, 393, 392, 384), (381, 389, 387, 379), (382, 390, 389, 381), (379, 387, 393, 385), (380, 388, 391, 383), (378, 386, 388, 380), (383, 391, 390, 382), (384, 392, 386, 378), (398, 399, 396, 394, 400, 401, 395, 397), (396, 406, 407, 394), (437, 415, 434), (428, 420, 414, 435), (431, 412, 413, 426), (392, 414, 425, 405), (392, 405, 403, 386), (399, 408, 406, 396), (405, 409, 407, 403), (402, 406, 408, 404), (403, 407, 406, 402), (394, 407, 409, 400), (397, 444, 439, 398), (388, 402, 404, 391), (399, 417, 422, 408), (386, 403, 402, 388), (442, 416, 410, 449), (400, 420, 428, 433, 401), (412, 418, 419, 413), (410, 416, 418, 412), (413, 419, 421, 415), (420, 424, 425, 414), (411, 423, 422, 417), (409, 424, 420, 400), (432, 421, 419, 440), (408, 422, 423, 404), (445, 418, 416, 438), (404, 423, 411, 391), (405, 425, 424, 409), (398, 439, 443, 417, 399), (387, 427, 436, 393), (411, 417, 443, 448), (395, 441, 444, 397), (429, 421, 432), (390, 447, 430, 389), (449, 410, 446), (440, 419, 418, 445), (446, 410, 412, 431), (391, 411, 448, 447, 390), (438, 416, 442), (401, 433, 441, 395), (426, 413, 415, 437), (393, 436, 435, 414, 392), (415, 421, 429, 434), (445, 453, 451, 440), (427, 426, 437, 436), (447, 446, 431, 430), (449, 448, 455, 442), (442, 455, 454, 438), (435, 450, 428), (448, 449, 446, 447), (438, 454, 453, 445), (440, 451, 452, 432), (430, 431, 426, 427), (436, 437, 434, 435), (432, 452, 450, 429), (389, 430, 427, 387), (448, 443, 455), (451, 441, 433, 452), (455, 443, 439, 454), (453, 444, 441, 451), (450, 435, 434, 429), (452, 433, 428, 450), (454, 439, 444, 453), (335, 456, 457, 336), (338, 459, 458, 337), (337, 458, 456, 335), (336, 457, 459, 338), (460, 476, 478, 462), (466, 462, 463, 465), (467, 460, 462, 466), (461, 469, 470, 464), (336, 464, 467, 335), (335, 467, 466, 337), (337, 466, 465, 338), (338, 465, 464, 336), (470, 469, 468, 471), (460, 472, 473, 461), (467, 471, 468, 460), (464, 470, 471, 467), (472, 474, 475, 473), (468, 474, 472, 460), (469, 475, 474, 468), (461, 473, 475, 469), (477, 479, 478, 476), (461, 477, 476, 460), (463, 479, 477, 461), (462, 478, 479, 463), (483, 9, 550, 481, 319), (482, 11, 197), (319, 481, 341, 322, 489), (501, 493, 496, 499), (196, 9, 483), (319, 487, 484), (482, 485, 322), (483, 484, 202, 196), (322, 488, 489), (495, 496, 491, 494), (485, 486, 322), (484, 483, 319), (205, 216, 497, 498), (499, 496, 495, 500), (488, 487, 319), (319, 489, 488), (488, 322, 486), (541, 313, 308), (15, 538, 0), (539, 312, 549), (0, 538, 550, 9), (542, 540, 15), (321, 547, 548, 8, 343), (8, 548, 544, 19), (497, 216, 491, 492), (496, 493, 492, 491), (216, 215, 494, 491), (502, 492, 493, 501), (498, 497, 492, 502), (503, 515, 239, 219), (500, 515, 503), (509, 500, 503, 507), (508, 498, 502, 506), (506, 502, 501, 505), (504, 499, 500, 509), (223, 205, 498, 508), (505, 501, 499, 504), (519, 505, 504, 518), (241, 223, 508, 516), (518, 504, 509, 517), (520, 506, 505, 519), (516, 508, 506, 520), (521, 507, 225, 243), (517, 509, 507, 521), (487, 514, 513, 484), (484, 513, 232, 202), (203, 236, 512, 485), (485, 512, 511, 486), (488, 510, 514, 487), (486, 511, 510, 488), (503, 219, 225, 507), (515, 500, 495), (515, 494, 215, 239), (495, 494, 515), (514, 517, 521, 513), (513, 521, 243, 232), (236, 516, 520, 512), (512, 520, 519, 511), (510, 518, 517, 514), (230, 241, 516, 236), (511, 519, 518, 510), (528, 530, 529), (535, 568, 567, 525), (526, 554, 551, 326), (527, 562, 563, 536), (480, 317, 562, 527), (522, 565, 557, 532), (11, 523, 1), (323, 314, 316), (529, 560, 559, 528), (326, 535, 323), (318, 524, 480), (44, 14, 318), (318, 480, 527), (18, 527, 533), (534, 10, 533), (14, 524, 318), (535, 525, 314, 323), (531, 325, 566, 523), (550, 553, 552, 481), (533, 527, 536), (537, 339, 528), (538, 580, 553, 550), (326, 551, 568, 535), (525, 567, 565, 522), (549, 558, 581, 539), (341, 324, 325, 531), (547, 573, 569, 548), (308, 539, 541), (540, 578, 580, 538), (524, 555, 317, 480), (523, 566, 555, 524), (546, 572, 573, 547), (562, 554, 564, 563), (566, 565, 567, 555), (325, 557, 565, 566), (555, 567, 568), (551, 554, 562, 317), (568, 551, 317, 555), (564, 559, 560, 563), (570, 569, 573, 572, 571), (558, 574, 575, 553), (577, 576, 570, 571), (579, 578, 576, 577), (581, 580, 578, 579), (558, 553, 580, 581), (553, 575, 552), (324, 556, 325), (552, 575, 574, 561, 556, 324), (557, 561, 574, 558), (528, 559, 564, 537), (543, 577, 571, 545), (544, 570, 576, 542), (532, 557, 558, 549), (541, 579, 577, 543), (548, 569, 570, 544), (481, 552, 324, 341), (536, 563, 560, 529), (542, 576, 578, 540), (537, 564, 554, 526), (545, 571, 572, 546), (539, 581, 579, 541), (347, 345, 359, 357), (345, 57, 72, 359)])
_uv = me_cube_001.uv_layers.new(name='UVMap')
_uv.uv.foreach_set('vector', [0.1245, 0.3358, 0.1102, 0.3364, 0.1528, 0.3134, 0.1429, 0.3255, 0.1165, 0.3132, 0.09611, 0.3418, 0.09478, 0.3336, 0.09611, 0.3418, 0.1165, 0.3132, 0.1171, 0.3136, 0.1195, 0.3157, 0.1444, 0.3378, 0.1469, 0.3375, 0.1467, 0.3399, 0.4465, 0.7381, 0.4366, 0.7499, 0.4326, 0.7469, 0.4421, 0.7368, 0.124, 0.3378, 0.09495, 0.3443, 0.1245, 0.3358, 0.9864, 0.6477, 0.9606, 0.6575, 0.9634, 0.6536, 0.9752, 0.6468, 0.1102, 0.3364, 0.09611, 0.3418, 0.1524, 0.3065, 0.1528, 0.3134, 0.1536, 0.2969, 0.1528, 0.3134, 0.1524, 0.3065, 0.1467, 0.3399, 0.1505, 0.3426, 0.148, 0.3431, 0.13, 0.3393, 0.124, 0.3378, 0.1245, 0.3358, 0.1375, 0.3446, 0.1406, 0.3505, 0.1338, 0.3488, 0.1438, 0.3326, 0.1404, 0.3317, 0.1408, 0.3306, 0.1444, 0.3318, 0.1447, 0.3326, 0.1303, 0.3369, 0.1245, 0.3358, 0.1429, 0.3255, 0.1408, 0.3306, 0.1472, 0.3261, 0.1408, 0.3306, 0.1429, 0.3255, 0.1316, 0.337, 0.1321, 0.3393, 0.1317, 0.3399, 0.1308, 0.3394, 0.1303, 0.3369, 0.1323, 0.3427, 0.1375, 0.3446, 0.1338, 0.3488, 0.1539, 0.3503, 0.1548, 0.3587, 0.1514, 0.3581, 0.1528, 0.3134, 0.1536, 0.2969, 0.1548, 0.3132, 0.9719, 0.9398, 0.9708, 0.9398, 0.9714, 0.9393, 0.9717, 0.9394, 0.1245, 0.3358, 0.09495, 0.3443, 0.1102, 0.3364, 0.4036, 0.7468, 0.405, 0.709, 0.4084, 0.7167, 0.4078, 0.7432, 0.1408, 0.3306, 0.1472, 0.3261, 0.1451, 0.3302, 0.1392, 0.3572, 0.1368, 0.3533, 0.1406, 0.3505, 0.1195, 0.3157, 0.1171, 0.3136, 0.1259, 0.3084, 0.1271, 0.3117, 0.1536, 0.2969, 0.126, 0.3076, 0.1228, 0.3034, 0.1517, 0.3388, 0.1505, 0.3426, 0.1467, 0.3399, 0.1535, 0.3459, 0.1539, 0.3503, 0.1487, 0.3462, 0.1458, 0.3333, 0.1492, 0.3359, 0.1469, 0.3375, 0.1457, 0.3339, 0.1429, 0.3255, 0.1505, 0.3207, 0.1472, 0.3261, 0.1472, 0.3261, 0.1505, 0.3207, 0.1516, 0.3209, 0.1524, 0.3065, 0.126, 0.3076, 0.1536, 0.2969, 0.1487, 0.3462, 0.1539, 0.3503, 0.1494, 0.3512, 0.1165, 0.3132, 0.126, 0.3076, 0.1259, 0.3084, 0.1171, 0.3136, 0.1195, 0.3157, 0.1271, 0.3117, 0.1327, 0.3119, 0.1214, 0.3174, 0.126, 0.3076, 0.1524, 0.3065, 0.1271, 0.3117, 0.1259, 0.3084, 0.1276, 0.3211, 0.1065, 0.3332, 0.122, 0.3201, 0.1228, 0.32, 0.1524, 0.3065, 0.09611, 0.3418, 0.1065, 0.3332, 0.1276, 0.3211, 0.1271, 0.3117, 0.1524, 0.3065, 0.1276, 0.3211, 0.1327, 0.3119, 0.09611, 0.3418, 0.1195, 0.3157, 0.1214, 0.3174, 0.1065, 0.3332, 0.9761, 0.601, 0.9756, 0.6506, 0.9694, 0.6358, 0.9709, 0.6073, 0.1327, 0.3119, 0.1276, 0.3211, 0.1228, 0.32, 0.1232, 0.3193, 0.1214, 0.3174, 0.1327, 0.3119, 0.1232, 0.3193, 0.1225, 0.3194, 0.1065, 0.3332, 0.1214, 0.3174, 0.1225, 0.3194, 0.122, 0.3201, 0.1404, 0.3317, 0.1316, 0.337, 0.1303, 0.3369, 0.1408, 0.3306, 0.1439, 0.3372, 0.1438, 0.3326, 0.1447, 0.3326, 0.1458, 0.3333, 0.1457, 0.3339, 0.1444, 0.3378, 0.1245, 0.3358, 0.1303, 0.3369, 0.1308, 0.3394, 0.13, 0.3393, 0.136, 0.3411, 0.1368, 0.3415, 0.1362, 0.3419, 0.1518, 0.3608, 0.1518, 0.3594, 0.1514, 0.3581, 0.1548, 0.3587, 0.1533, 0.3605, 0.1165, 0.3132, 0.1135, 0.3092, 0.1228, 0.3034, 0.126, 0.3076, 0.4078, 0.7432, 0.4084, 0.7167, 0.416, 0.7258, 0.416, 0.735, 0.1438, 0.338, 0.1439, 0.3372, 0.1444, 0.3378, 0.436, 0.7078, 0.4443, 0.7153, 0.441, 0.7208, 0.4324, 0.7114, 0.4084, 0.7167, 0.4165, 0.71, 0.4203, 0.7193, 0.416, 0.7258, 0.441, 0.7208, 0.4421, 0.7368, 0.4333, 0.7325, 0.433, 0.7259, 0.405, 0.709, 0.4127, 0.7056, 0.4165, 0.71, 0.4084, 0.7167, 0.4127, 0.7056, 0.436, 0.7078, 0.4324, 0.7114, 0.4165, 0.71, 0.4443, 0.7153, 0.4465, 0.7381, 0.4421, 0.7368, 0.441, 0.7208, 0.4516, 0.7143, 0.453, 0.7406, 0.4503, 0.7394, 0.4481, 0.714, 0.4055, 0.7004, 0.4381, 0.7018, 0.4383, 0.7045, 0.4075, 0.7022, 0.4063, 0.7578, 0.3988, 0.7505, 0.4001, 0.7498, 0.4158, 0.7557, 0.4383, 0.7557, 0.4063, 0.7578, 0.4158, 0.7557, 0.4388, 0.7532, 0.3988, 0.7096, 0.4055, 0.7004, 0.4075, 0.7022, 0.4014, 0.7074, 0.4381, 0.7018, 0.4516, 0.7143, 0.4481, 0.714, 0.4383, 0.7045, 0.3988, 0.7505, 0.3988, 0.7096, 0.4014, 0.7074, 0.4001, 0.7498, 0.453, 0.7406, 0.4383, 0.7557, 0.4388, 0.7532, 0.4503, 0.7394, 0.4481, 0.714, 0.4503, 0.7394, 0.4465, 0.7381, 0.4443, 0.7153, 0.4075, 0.7022, 0.4383, 0.7045, 0.436, 0.7078, 0.4127, 0.7056, 0.4158, 0.7557, 0.4001, 0.7498, 0.4036, 0.7468, 0.419, 0.7523, 0.4388, 0.7532, 0.4158, 0.7557, 0.419, 0.7523, 0.4366, 0.7499, 0.4014, 0.7074, 0.4075, 0.7022, 0.4127, 0.7056, 0.405, 0.709, 0.4383, 0.7045, 0.4481, 0.714, 0.4443, 0.7153, 0.436, 0.7078, 0.4001, 0.7498, 0.4014, 0.7074, 0.405, 0.709, 0.4036, 0.7468, 0.4503, 0.7394, 0.4388, 0.7532, 0.4366, 0.7499, 0.4465, 0.7381, 0.4326, 0.7469, 0.418, 0.7492, 0.4219, 0.7404, 0.4298, 0.7379, 0.4421, 0.7368, 0.4326, 0.7469, 0.4298, 0.7379, 0.4333, 0.7325, 0.418, 0.7492, 0.4078, 0.7432, 0.416, 0.735, 0.4219, 0.7404, 0.4324, 0.7114, 0.441, 0.7208, 0.433, 0.7259, 0.4292, 0.72, 0.4165, 0.71, 0.4324, 0.7114, 0.4292, 0.72, 0.4203, 0.7193, 0.4203, 0.7193, 0.4292, 0.72, 0.4247, 0.7275, 0.4233, 0.7271, 0.433, 0.7259, 0.4333, 0.7325, 0.4249, 0.7299, 0.4253, 0.7287, 0.416, 0.7258, 0.4203, 0.7193, 0.4233, 0.7271, 0.4218, 0.7287, 0.416, 0.735, 0.416, 0.7258, 0.4218, 0.7287, 0.4222, 0.7309, 0.4298, 0.7379, 0.4219, 0.7404, 0.4235, 0.7318, 0.4247, 0.7311, 0.4333, 0.7325, 0.4298, 0.7379, 0.4247, 0.7311, 0.4249, 0.7299, 0.4219, 0.7404, 0.416, 0.735, 0.4222, 0.7309, 0.4235, 0.7318, 0.4292, 0.72, 0.433, 0.7259, 0.4253, 0.7287, 0.4247, 0.7275, 0.4235, 0.7318, 0.4222, 0.7309, 0.4226, 0.73, 0.4233, 0.7308, 0.4247, 0.7275, 0.4253, 0.7287, 0.4246, 0.729, 0.4242, 0.7282, 0.4233, 0.7271, 0.4247, 0.7275, 0.4242, 0.7282, 0.4234, 0.728, 0.4253, 0.7287, 0.4249, 0.7299, 0.4243, 0.7299, 0.4246, 0.729, 0.4218, 0.7287, 0.4233, 0.7271, 0.4234, 0.728, 0.4226, 0.7288, 0.4222, 0.7309, 0.4218, 0.7287, 0.4226, 0.7288, 0.4226, 0.73, 0.4247, 0.7311, 0.4235, 0.7318, 0.4233, 0.7308, 0.424, 0.7307, 0.4249, 0.7299, 0.4247, 0.7311, 0.424, 0.7307, 0.4243, 0.7299, 0.236, 0.6521, 0.2225, 0.6386, 0.2279, 0.6359, 0.238, 0.6464, 0.2686, 0.6386, 0.2551, 0.6521, 0.2525, 0.6467, 0.2629, 0.6366, 0.2686, 0.6195, 0.2686, 0.6386, 0.2629, 0.6366, 0.2632, 0.6221, 0.2551, 0.6521, 0.236, 0.6521, 0.238, 0.6464, 0.2525, 0.6467, 0.236, 0.6059, 0.2551, 0.6059, 0.2532, 0.6116, 0.2387, 0.6114, 0.2225, 0.6195, 0.236, 0.6059, 0.2387, 0.6114, 0.2282, 0.6214, 0.2551, 0.6059, 0.2686, 0.6195, 0.2632, 0.6221, 0.2532, 0.6116, 0.2225, 0.6386, 0.2225, 0.6195, 0.2282, 0.6214, 0.2279, 0.6359, 0.7877, 0.2948, 0.7931, 0.2924, 0.8013, 0.293, 0.8066, 0.2961, 0.8066, 0.3009, 0.8009, 0.304, 0.7933, 0.3034, 0.7879, 0.2993, 0.7933, 0.3034, 0.8009, 0.304, 0.8006, 0.3061, 0.7933, 0.3055, 0.8123, 0.2692, 0.8141, 0.2714, 0.805, 0.2702, 0.8093, 0.2879, 0.8226, 0.2755, 0.8228, 0.2985, 0.8108, 0.2992, 0.7942, 0.2616, 0.8051, 0.2624, 0.8012, 0.2699, 0.7972, 0.269, 0.8245, 0.3026, 0.8157, 0.3086, 0.8172, 0.3046, 0.8228, 0.2985, 0.8245, 0.3026, 0.8078, 0.3177, 0.8051, 0.3153, 0.8157, 0.3086, 0.7879, 0.2993, 0.7933, 0.3034, 0.7933, 0.3055, 0.7881, 0.3021, 0.8157, 0.3086, 0.8051, 0.3153, 0.8006, 0.3061, 0.8064, 0.304, 0.7902, 0.315, 0.7796, 0.3077, 0.7881, 0.3021, 0.7933, 0.3055, 0.8051, 0.3153, 0.7902, 0.315, 0.7933, 0.3055, 0.8006, 0.3061, 0.8009, 0.304, 0.8066, 0.3009, 0.8064, 0.304, 0.8006, 0.3061, 0.7931, 0.2924, 0.7877, 0.2948, 0.788, 0.2873, 0.7932, 0.2901, 0.7874, 0.317, 0.7704, 0.3011, 0.7796, 0.3077, 0.7902, 0.315, 0.7879, 0.2993, 0.7881, 0.3021, 0.7852, 0.3008, 0.7833, 0.2982, 0.8078, 0.3177, 0.7874, 0.317, 0.7902, 0.315, 0.8051, 0.3153, 0.7887, 0.2767, 0.7841, 0.2688, 0.7935, 0.2689, 0.7944, 0.2724, 0.8066, 0.3009, 0.8066, 0.2961, 0.8072, 0.2889, 0.8093, 0.2879, 0.8108, 0.2992, 0.7972, 0.269, 0.8012, 0.2699, 0.8008, 0.272, 0.7974, 0.2717, 0.7935, 0.2689, 0.7972, 0.269, 0.7974, 0.2717, 0.7944, 0.2724, 0.8012, 0.2699, 0.805, 0.2702, 0.8034, 0.2736, 0.8008, 0.272, 0.8108, 0.2992, 0.8228, 0.2985, 0.8172, 0.3046, 0.8097, 0.302, 0.7725, 0.2957, 0.7833, 0.2982, 0.7852, 0.3008, 0.7761, 0.3027, 0.8064, 0.304, 0.8066, 0.3009, 0.8108, 0.2992, 0.8097, 0.302, 0.807, 0.2797, 0.8011, 0.2821, 0.8008, 0.272, 0.8034, 0.2736, 0.7881, 0.3021, 0.7796, 0.3077, 0.7761, 0.3027, 0.7852, 0.3008, 0.7942, 0.2809, 0.7895, 0.2777, 0.7944, 0.2724, 0.7974, 0.2717, 0.7796, 0.3077, 0.7704, 0.3011, 0.7725, 0.2957, 0.7761, 0.3027, 0.8157, 0.3086, 0.8064, 0.304, 0.8097, 0.302, 0.8172, 0.3046, 0.7877, 0.2948, 0.7879, 0.2993, 0.7833, 0.2982, 0.7862, 0.2861, 0.788, 0.2873, 0.8136, 0.2517, 0.8293, 0.2782, 0.817, 0.2662, 0.8083, 0.2569, 0.7725, 0.2957, 0.7751, 0.2727, 0.7862, 0.2861, 0.7833, 0.2982, 0.8013, 0.293, 0.7931, 0.2924, 0.7932, 0.2901, 0.8014, 0.2908, 0.8081, 0.2788, 0.807, 0.2797, 0.8034, 0.2736, 0.7681, 0.276, 0.7842, 0.2517, 0.791, 0.2563, 0.7815, 0.2638, 0.7841, 0.2688, 0.7862, 0.2672, 0.7935, 0.2689, 0.8011, 0.2821, 0.7942, 0.2809, 0.7974, 0.2717, 0.8008, 0.272, 0.7862, 0.2672, 0.7942, 0.2616, 0.7972, 0.269, 0.7935, 0.2689, 0.7704, 0.3011, 0.7681, 0.276, 0.7815, 0.2638, 0.7751, 0.2727, 0.7725, 0.2957, 0.7895, 0.2777, 0.7887, 0.2767, 0.7944, 0.2724, 0.8066, 0.2961, 0.8013, 0.293, 0.8014, 0.2908, 0.8072, 0.2889, 0.8051, 0.2624, 0.8123, 0.2692, 0.805, 0.2702, 0.8012, 0.2699, 0.8293, 0.2782, 0.8245, 0.3026, 0.8228, 0.2985, 0.8226, 0.2755, 0.817, 0.2662, 0.805, 0.2702, 0.8141, 0.2714, 0.8081, 0.2788, 0.8034, 0.2736, 0.7942, 0.2809, 0.8011, 0.2821, 0.8015, 0.2895, 0.7932, 0.2887, 0.8083, 0.2569, 0.817, 0.2662, 0.8123, 0.2692, 0.8051, 0.2624, 0.7815, 0.2638, 0.791, 0.2563, 0.7942, 0.2616, 0.7862, 0.2672, 0.7841, 0.2688, 0.7887, 0.2767, 0.7845, 0.2835, 0.7751, 0.2727, 0.7887, 0.2767, 0.7895, 0.2777, 0.7872, 0.2853, 0.7845, 0.2835, 0.8226, 0.2755, 0.8093, 0.2879, 0.8114, 0.2854, 0.7751, 0.2727, 0.7815, 0.2638, 0.7862, 0.2672, 0.7841, 0.2688, 0.7895, 0.2777, 0.7942, 0.2809, 0.7932, 0.2887, 0.7872, 0.2853, 0.8011, 0.2821, 0.807, 0.2797, 0.808, 0.2871, 0.8015, 0.2895, 0.791, 0.2563, 0.8083, 0.2569, 0.8051, 0.2624, 0.7942, 0.2616, 0.817, 0.2662, 0.8226, 0.2755, 0.8141, 0.2714, 0.8123, 0.2692, 0.807, 0.2797, 0.8081, 0.2788, 0.8114, 0.2854, 0.808, 0.2871, 0.7842, 0.2517, 0.8136, 0.2517, 0.8083, 0.2569, 0.791, 0.2563, 0.7751, 0.2727, 0.7845, 0.2835, 0.7862, 0.2861, 0.8015, 0.2895, 0.808, 0.2871, 0.8072, 0.2889, 0.8014, 0.2908, 0.7845, 0.2835, 0.7872, 0.2853, 0.788, 0.2873, 0.7862, 0.2861, 0.7932, 0.2887, 0.8015, 0.2895, 0.8014, 0.2908, 0.7932, 0.2901, 0.8114, 0.2854, 0.8081, 0.2788, 0.8141, 0.2714, 0.8226, 0.2755, 0.808, 0.2871, 0.8114, 0.2854, 0.8093, 0.2879, 0.8072, 0.2889, 0.7872, 0.2853, 0.7932, 0.2887, 0.7932, 0.2901, 0.788, 0.2873, 0.1222, 0.32, 0.1227, 0.32, 0.1228, 0.32, 0.122, 0.3201, 0.123, 0.3194, 0.1226, 0.3195, 0.1225, 0.3194, 0.1232, 0.3193, 0.1226, 0.3195, 0.1222, 0.32, 0.122, 0.3201, 0.1225, 0.3194, 0.1227, 0.32, 0.123, 0.3194, 0.1232, 0.3193, 0.1228, 0.32, 0.9469, 0.6364, 0.947, 0.612, 0.9565, 0.6184, 0.957, 0.6267, 0.9422, 0.6082, 0.9761, 0.601, 0.9709, 0.6073, 0.947, 0.612, 0.9379, 0.6539, 0.9422, 0.6082, 0.947, 0.612, 0.9469, 0.6364, 0.9694, 0.6358, 0.9756, 0.6506, 0.9701, 0.6497, 0.9638, 0.6472, 0.9812, 0.6545, 0.9316, 0.6594, 0.9379, 0.6539, 0.9756, 0.6506, 0.9316, 0.6594, 0.9374, 0.6042, 0.9422, 0.6082, 0.9379, 0.6539, 0.9374, 0.6042, 0.9812, 0.5949, 0.9761, 0.601, 0.9422, 0.6082, 0.9812, 0.5949, 0.9812, 0.6545, 0.9756, 0.6506, 0.9761, 0.601, 0.9701, 0.6497, 0.9423, 0.6519, 0.9485, 0.6474, 0.9638, 0.6472, 0.9469, 0.6364, 0.9694, 0.6358, 0.9604, 0.6418, 0.9547, 0.641, 0.9379, 0.6539, 0.9469, 0.6364, 0.9485, 0.6474, 0.9423, 0.6519, 0.9756, 0.6506, 0.9379, 0.6539, 0.9423, 0.6519, 0.9701, 0.6497, 0.9547, 0.641, 0.9604, 0.6418, 0.9586, 0.6437, 0.9535, 0.6432, 0.9485, 0.6474, 0.9469, 0.6364, 0.9547, 0.641, 0.9535, 0.6432, 0.9638, 0.6472, 0.9485, 0.6474, 0.9535, 0.6432, 0.9586, 0.6437, 0.9694, 0.6358, 0.9638, 0.6472, 0.9586, 0.6437, 0.9604, 0.6418, 0.9601, 0.6282, 0.957, 0.6267, 0.9565, 0.6184, 0.961, 0.6195, 0.9694, 0.6358, 0.9469, 0.6364, 0.957, 0.6267, 0.9601, 0.6282, 0.9709, 0.6073, 0.9694, 0.6358, 0.9601, 0.6282, 0.961, 0.6195, 0.947, 0.612, 0.9709, 0.6073, 0.961, 0.6195, 0.9565, 0.6184, 0.1479, 0.3615, 0.149, 0.3624, 0.1479, 0.3634, 0.1451, 0.3635, 0.147, 0.3606, 0.1518, 0.3594, 0.1508, 0.3586, 0.1514, 0.3581, 0.149, 0.3624, 0.1504, 0.3616, 0.1518, 0.3608, 0.1533, 0.3605, 0.1479, 0.3634, 0.955, 0.6303, 0.9523, 0.6216, 0.9562, 0.6222, 0.9569, 0.6266, 0.1476, 0.3603, 0.1479, 0.3615, 0.147, 0.3606, 0.9428, 0.604, 0.9649, 0.602, 0.9455, 0.6085, 0.9683, 0.6156, 0.9683, 0.624, 0.9635, 0.6236, 0.9641, 0.6204, 0.9651, 0.6185, 0.9606, 0.6575, 0.9367, 0.6426, 0.9634, 0.6536, 0.9665, 0.5971, 0.9864, 0.6051, 0.9777, 0.6072, 0.9649, 0.602, 0.9367, 0.6426, 0.934, 0.6217, 0.9379, 0.625, 0.9864, 0.6051, 0.9864, 0.6477, 0.9752, 0.6468, 0.9836, 0.63, 0.9777, 0.6072, 0.9571, 0.6202, 0.9614, 0.6198, 0.9604, 0.6231, 0.9562, 0.6222, 0.9634, 0.6536, 0.9367, 0.6426, 0.9436, 0.6426, 0.9649, 0.602, 0.9428, 0.604, 0.9665, 0.5971, 0.9523, 0.6216, 0.954, 0.6187, 0.9571, 0.6202, 0.9562, 0.6222, 0.9379, 0.625, 0.9428, 0.604, 0.9455, 0.6085, 0.9428, 0.604, 0.9379, 0.625, 0.934, 0.6217, 0.9379, 0.625, 0.9436, 0.6426, 0.9367, 0.6426, 0.09495, 0.3443, 0.09611, 0.3418, 0.1102, 0.3364, 0.1406, 0.3505, 0.1429, 0.355, 0.1392, 0.3572, 0.09478, 0.3336, 0.1135, 0.3092, 0.1165, 0.3132, 0.1429, 0.355, 0.147, 0.3606, 0.1451, 0.3635, 0.1392, 0.3572, 0.1338, 0.3488, 0.1406, 0.3505, 0.1368, 0.3533, 0.1321, 0.3393, 0.136, 0.3411, 0.1362, 0.3419, 0.1319, 0.342, 0.1317, 0.3399, 0.1362, 0.3419, 0.1375, 0.3446, 0.1323, 0.3427, 0.1319, 0.342, 0.9626, 0.6292, 0.9598, 0.6289, 0.9604, 0.6231, 0.9635, 0.6236, 0.9562, 0.6222, 0.9604, 0.6231, 0.9598, 0.6289, 0.9569, 0.6266, 0.9635, 0.6236, 0.9604, 0.6231, 0.9614, 0.6198, 0.9641, 0.6204, 0.9586, 0.6327, 0.955, 0.6303, 0.9569, 0.6266, 0.9598, 0.6289, 0.9633, 0.6325, 0.9586, 0.6327, 0.9598, 0.6289, 0.9626, 0.6292, 0.9611, 0.6134, 0.9683, 0.6156, 0.9651, 0.6185, 0.9617, 0.6172, 0.954, 0.6187, 0.9611, 0.6134, 0.9617, 0.6172, 0.9508, 0.6168, 0.9606, 0.6095, 0.9611, 0.6134, 0.954, 0.6187, 0.9649, 0.6365, 0.9573, 0.6365, 0.9586, 0.6327, 0.9633, 0.6325, 0.9573, 0.6365, 0.952, 0.6324, 0.955, 0.6303, 0.9586, 0.6327, 0.9482, 0.6214, 0.9508, 0.6168, 0.954, 0.6187, 0.9523, 0.6216, 0.9719, 0.6122, 0.9734, 0.6254, 0.9683, 0.624, 0.9683, 0.6156, 0.952, 0.6324, 0.9482, 0.6214, 0.9523, 0.6216, 0.955, 0.6303, 0.9497, 0.6416, 0.9408, 0.6248, 0.9482, 0.6214, 0.952, 0.6324, 0.9756, 0.6084, 0.9812, 0.6291, 0.9734, 0.6254, 0.9719, 0.6122, 0.9408, 0.6248, 0.9462, 0.6128, 0.9508, 0.6168, 0.9482, 0.6214, 0.9615, 0.6472, 0.9497, 0.6416, 0.952, 0.6324, 0.9573, 0.6365, 0.9702, 0.6455, 0.9615, 0.6472, 0.9573, 0.6365, 0.9649, 0.6365, 0.9601, 0.6054, 0.9756, 0.6084, 0.9719, 0.6122, 0.9606, 0.6095, 0.9462, 0.6128, 0.9601, 0.6054, 0.9606, 0.6095, 0.9508, 0.6168, 0.9455, 0.6085, 0.9649, 0.602, 0.9598, 0.6043, 0.9453, 0.6113, 0.9649, 0.602, 0.9777, 0.6072, 0.977, 0.6074, 0.9598, 0.6043, 0.9752, 0.6468, 0.9634, 0.6536, 0.9602, 0.6506, 0.9727, 0.6478, 0.9634, 0.6536, 0.9436, 0.6426, 0.9436, 0.64, 0.9602, 0.6506, 0.9379, 0.625, 0.9455, 0.6085, 0.9453, 0.6113, 0.9391, 0.6248, 0.9836, 0.63, 0.9752, 0.6468, 0.9727, 0.6478, 0.9831, 0.63, 0.9777, 0.6072, 0.9836, 0.63, 0.9831, 0.63, 0.977, 0.6074, 0.9436, 0.6426, 0.9379, 0.625, 0.9391, 0.6248, 0.9436, 0.64, 0.9611, 0.6134, 0.9606, 0.6095, 0.9719, 0.6122, 0.9683, 0.6156, 0.9617, 0.6172, 0.9571, 0.6202, 0.954, 0.6187, 0.9617, 0.6172, 0.9651, 0.6185, 0.9641, 0.6204, 0.9614, 0.6198, 0.9571, 0.6202, 0.9617, 0.6172, 0.9614, 0.6198, 0.9453, 0.6113, 0.9598, 0.6043, 0.9601, 0.6054, 0.9462, 0.6128, 0.9598, 0.6043, 0.977, 0.6074, 0.9756, 0.6084, 0.9601, 0.6054, 0.9727, 0.6478, 0.9602, 0.6506, 0.9615, 0.6472, 0.9702, 0.6455, 0.9602, 0.6506, 0.9436, 0.64, 0.9497, 0.6416, 0.9615, 0.6472, 0.9391, 0.6248, 0.9453, 0.6113, 0.9462, 0.6128, 0.9408, 0.6248, 0.977, 0.6074, 0.9831, 0.63, 0.9812, 0.6291, 0.9756, 0.6084, 0.9436, 0.64, 0.9391, 0.6248, 0.9408, 0.6248, 0.9497, 0.6416, 0.1444, 0.3318, 0.1458, 0.3333, 0.1447, 0.3326, 0.9668, 0.9614, 0.967, 0.9592, 0.9672, 0.9593, 0.967, 0.9616, 0.9665, 0.9685, 0.9666, 0.9643, 0.9669, 0.9645, 0.9668, 0.9688, 0.9682, 0.9691, 0.9683, 0.9734, 0.9679, 0.9736, 0.9678, 0.9693, 0.9682, 0.9642, 0.9682, 0.9691, 0.9678, 0.9693, 0.9679, 0.9644, 0.9678, 0.9516, 0.9705, 0.94, 0.9708, 0.9398, 0.9681, 0.9516, 0.1514, 0.3581, 0.1494, 0.3512, 0.1539, 0.3503, 0.1505, 0.3207, 0.1429, 0.3255, 0.1528, 0.3134, 0.9683, 0.9763, 0.9665, 0.9765, 0.967, 0.9762, 0.9679, 0.976, 0.1516, 0.3209, 0.1505, 0.3207, 0.1539, 0.3158, 0.1505, 0.3426, 0.153, 0.3425, 0.1535, 0.3459, 0.148, 0.3431, 0.1505, 0.3426, 0.1487, 0.3462, 0.1505, 0.3426, 0.1517, 0.3388, 0.153, 0.3425, 0.1467, 0.3399, 0.1469, 0.3375, 0.1517, 0.3388, 0.1457, 0.3339, 0.1469, 0.3375, 0.1444, 0.3378, 0.1487, 0.3462, 0.1505, 0.3426, 0.1535, 0.3459, 0.1539, 0.3158, 0.1505, 0.3207, 0.1528, 0.3134, 0.1548, 0.3132, 0.9721, 0.94, 0.9692, 0.9523, 0.969, 0.9522, 0.9719, 0.9398, 0.9727, 0.93, 0.9728, 0.9317, 0.9725, 0.9314, 0.9724, 0.9304, 0.1469, 0.3375, 0.1492, 0.3359, 0.1517, 0.3388, 0.1451, 0.3302, 0.1444, 0.3318, 0.1408, 0.3306, 0.9703, 0.918, 0.9727, 0.93, 0.9724, 0.9304, 0.97, 0.9182, 0.9666, 0.9643, 0.9668, 0.9614, 0.967, 0.9616, 0.9669, 0.9645, 0.967, 0.9592, 0.9678, 0.9516, 0.9681, 0.9516, 0.9672, 0.9593, 0.9708, 0.9302, 0.9686, 0.9184, 0.969, 0.9185, 0.9712, 0.9302, 0.9724, 0.9388, 0.9721, 0.94, 0.9719, 0.9398, 0.972, 0.9388, 0.9669, 0.8941, 0.9681, 0.8946, 0.9678, 0.8948, 0.9671, 0.8945, 0.09611, 0.3418, 0.09495, 0.3443, 0.09478, 0.3336, 0.9695, 0.9111, 0.9703, 0.918, 0.97, 0.9182, 0.9692, 0.9111, 0.9685, 0.9595, 0.9682, 0.9642, 0.9679, 0.9644, 0.9682, 0.9596, 0.9692, 0.9523, 0.9685, 0.9595, 0.9682, 0.9596, 0.969, 0.9522, 0.9664, 0.8952, 0.9669, 0.8941, 0.9671, 0.8945, 0.9668, 0.8952, 0.9678, 0.9693, 0.9679, 0.9736, 0.9668, 0.9737, 0.9668, 0.9688, 0.969, 0.9522, 0.9682, 0.9596, 0.9672, 0.9593, 0.9681, 0.9516, 0.9719, 0.9398, 0.969, 0.9522, 0.9681, 0.9516, 0.9708, 0.9398, 0.9682, 0.9596, 0.967, 0.9616, 0.9672, 0.9593, 0.9669, 0.9645, 0.9679, 0.9644, 0.9678, 0.9693, 0.9668, 0.9688, 0.967, 0.9616, 0.9682, 0.9596, 0.9679, 0.9644, 0.9669, 0.9645, 0.9668, 0.9737, 0.9679, 0.9736, 0.9679, 0.976, 0.967, 0.9762, 0.9679, 0.8951, 0.9667, 0.8963, 0.9668, 0.8952, 0.9671, 0.8945, 0.9678, 0.8948, 0.9712, 0.9302, 0.9724, 0.9304, 0.9721, 0.9308, 0.9719, 0.9308, 0.9669, 0.9025, 0.9667, 0.8963, 0.9679, 0.8951, 0.9681, 0.9029, 0.9681, 0.911, 0.9669, 0.9025, 0.9681, 0.9029, 0.9692, 0.9111, 0.969, 0.9185, 0.9681, 0.911, 0.9692, 0.9111, 0.97, 0.9182, 0.9712, 0.9302, 0.969, 0.9185, 0.97, 0.9182, 0.9724, 0.9304, 0.9724, 0.9304, 0.9725, 0.9314, 0.9721, 0.9308, 0.972, 0.9388, 0.9719, 0.9398, 0.9717, 0.9394, 0.9725, 0.9314, 0.972, 0.9388, 0.9717, 0.9394, 0.9714, 0.9393, 0.9719, 0.9308, 0.9721, 0.9308, 0.9708, 0.9398, 0.9712, 0.9302, 0.9719, 0.9308, 0.9714, 0.9393, 0.9665, 0.9765, 0.9664, 0.9735, 0.9668, 0.9737, 0.967, 0.9762, 0.9666, 0.9028, 0.9664, 0.8967, 0.9667, 0.8963, 0.9669, 0.9025, 0.9682, 0.8955, 0.9684, 0.9031, 0.9681, 0.9029, 0.9679, 0.8951, 0.9705, 0.94, 0.9708, 0.9302, 0.9712, 0.9302, 0.9708, 0.9398, 0.9678, 0.9111, 0.9666, 0.9028, 0.9669, 0.9025, 0.9681, 0.911, 0.9681, 0.8946, 0.9682, 0.8955, 0.9679, 0.8951, 0.9678, 0.8948, 0.9728, 0.9317, 0.9724, 0.9388, 0.972, 0.9388, 0.9725, 0.9314, 0.9683, 0.9734, 0.9683, 0.9763, 0.9679, 0.976, 0.9679, 0.9736, 0.9684, 0.9031, 0.9695, 0.9111, 0.9692, 0.9111, 0.9681, 0.9029, 0.9664, 0.9735, 0.9665, 0.9685, 0.9668, 0.9688, 0.9668, 0.9737, 0.9664, 0.8967, 0.9664, 0.8952, 0.9668, 0.8952, 0.9667, 0.8963, 0.9686, 0.9184, 0.9678, 0.9111, 0.9681, 0.911, 0.969, 0.9185, 0.4326, 0.7469, 0.4366, 0.7499, 0.419, 0.7523, 0.418, 0.7492, 0.418, 0.7492, 0.419, 0.7523, 0.4036, 0.7468, 0.4078, 0.7432, 0.1245, 0.3358, 0.1429, 0.3255, 0.1528, 0.3134, 0.1102, 0.3364, 0.1165, 0.3132, 0.09478, 0.3336, 0.09611, 0.3418, 0.09611, 0.3418, 0.1195, 0.3157, 0.1171, 0.3136, 0.1165, 0.3132, 0.1444, 0.3378, 0.1467, 0.3399, 0.1469, 0.3375, 0.4465, 0.7381, 0.4421, 0.7368, 0.4326, 0.7469, 0.4366, 0.7499, 0.124, 0.3378, 0.1245, 0.3358, 0.09495, 0.3443, 0.9864, 0.6477, 0.9752, 0.6468, 0.9634, 0.6536, 0.9606, 0.6575, 0.1102, 0.3364, 0.1528, 0.3134, 0.1524, 0.3065, 0.09611, 0.3418, 0.1536, 0.2969, 0.1524, 0.3065, 0.1528, 0.3134, 0.1467, 0.3399, 0.148, 0.3431, 0.1505, 0.3426, 0.13, 0.3393, 0.1245, 0.3358, 0.124, 0.3378, 0.1375, 0.3446, 0.1338, 0.3488, 0.1406, 0.3505, 0.1438, 0.3326, 0.1447, 0.3326, 0.1444, 0.3318, 0.1408, 0.3306, 0.1404, 0.3317, 0.1303, 0.3369, 0.1408, 0.3306, 0.1429, 0.3255, 0.1245, 0.3358, 0.1472, 0.3261, 0.1429, 0.3255, 0.1408, 0.3306, 0.1316, 0.337, 0.1303, 0.3369, 0.1308, 0.3394, 0.1317, 0.3399, 0.1321, 0.3393, 0.1323, 0.3427, 0.1338, 0.3488, 0.1375, 0.3446, 0.1539, 0.3503, 0.1514, 0.3581, 0.1548, 0.3587, 0.1528, 0.3134, 0.1548, 0.3132, 0.1536, 0.2969, 0.9719, 0.9398, 0.9717, 0.9394, 0.9714, 0.9393, 0.9708, 0.9398, 0.1245, 0.3358, 0.1102, 0.3364, 0.09495, 0.3443, 0.1408, 0.3306, 0.1451, 0.3302, 0.1472, 0.3261, 0.1392, 0.3572, 0.1406, 0.3505, 0.1368, 0.3533, 0.1195, 0.3157, 0.1271, 0.3117, 0.1259, 0.3084, 0.1171, 0.3136, 0.1536, 0.2969, 0.1228, 0.3034, 0.126, 0.3076, 0.1517, 0.3388, 0.1467, 0.3399, 0.1505, 0.3426, 0.1535, 0.3459, 0.1487, 0.3462, 0.1539, 0.3503, 0.1458, 0.3333, 0.1457, 0.3339, 0.1469, 0.3375, 0.1492, 0.3359, 0.1429, 0.3255, 0.1472, 0.3261, 0.1505, 0.3207, 0.1472, 0.3261, 0.1516, 0.3209, 0.1505, 0.3207, 0.1524, 0.3065, 0.1536, 0.2969, 0.126, 0.3076, 0.1487, 0.3462, 0.1494, 0.3512, 0.1539, 0.3503, 0.1165, 0.3132, 0.1171, 0.3136, 0.1259, 0.3084, 0.126, 0.3076, 0.1195, 0.3157, 0.1214, 0.3174, 0.1327, 0.3119, 0.1271, 0.3117, 0.126, 0.3076, 0.1259, 0.3084, 0.1271, 0.3117, 0.1524, 0.3065, 0.1276, 0.3211, 0.1228, 0.32, 0.122, 0.3201, 0.1065, 0.3332, 0.1524, 0.3065, 0.1276, 0.3211, 0.1065, 0.3332, 0.09611, 0.3418, 0.1271, 0.3117, 0.1327, 0.3119, 0.1276, 0.3211, 0.1524, 0.3065, 0.09611, 0.3418, 0.1065, 0.3332, 0.1214, 0.3174, 0.1195, 0.3157, 0.9761, 0.601, 0.9709, 0.6073, 0.9694, 0.6358, 0.9756, 0.6506, 0.1327, 0.3119, 0.1232, 0.3193, 0.1228, 0.32, 0.1276, 0.3211, 0.1214, 0.3174, 0.1225, 0.3194, 0.1232, 0.3193, 0.1327, 0.3119, 0.1065, 0.3332, 0.122, 0.3201, 0.1225, 0.3194, 0.1214, 0.3174, 0.1404, 0.3317, 0.1408, 0.3306, 0.1303, 0.3369, 0.1316, 0.337, 0.1439, 0.3372, 0.1444, 0.3378, 0.1457, 0.3339, 0.1458, 0.3333, 0.1447, 0.3326, 0.1438, 0.3326, 0.1245, 0.3358, 0.13, 0.3393, 0.1308, 0.3394, 0.1303, 0.3369, 0.136, 0.3411, 0.1362, 0.3419, 0.1368, 0.3415, 0.1518, 0.3608, 0.1533, 0.3605, 0.1548, 0.3587, 0.1514, 0.3581, 0.1518, 0.3594, 0.1165, 0.3132, 0.126, 0.3076, 0.1228, 0.3034, 0.1135, 0.3092, 0.4078, 0.7432, 0.416, 0.735, 0.416, 0.7258, 0.4084, 0.7167, 0.1438, 0.338, 0.1444, 0.3378, 0.1439, 0.3372, 0.436, 0.7078, 0.4324, 0.7114, 0.441, 0.7208, 0.4443, 0.7153, 0.4084, 0.7167, 0.416, 0.7258, 0.4203, 0.7193, 0.4165, 0.71, 0.441, 0.7208, 0.433, 0.7259, 0.4333, 0.7325, 0.4421, 0.7368, 0.405, 0.709, 0.4084, 0.7167, 0.4165, 0.71, 0.4127, 0.7056, 0.4127, 0.7056, 0.4165, 0.71, 0.4324, 0.7114, 0.436, 0.7078, 0.4443, 0.7153, 0.441, 0.7208, 0.4421, 0.7368, 0.4465, 0.7381, 0.4516, 0.7143, 0.4481, 0.714, 0.4503, 0.7394, 0.453, 0.7406, 0.4055, 0.7004, 0.4075, 0.7022, 0.4383, 0.7045, 0.4381, 0.7018, 0.4063, 0.7578, 0.4158, 0.7557, 0.4001, 0.7498, 0.3988, 0.7505, 0.4383, 0.7557, 0.4388, 0.7532, 0.4158, 0.7557, 0.4063, 0.7578, 0.3988, 0.7096, 0.4014, 0.7074, 0.4075, 0.7022, 0.4055, 0.7004, 0.4381, 0.7018, 0.4383, 0.7045, 0.4481, 0.714, 0.4516, 0.7143, 0.453, 0.7406, 0.4503, 0.7394, 0.4388, 0.7532, 0.4383, 0.7557, 0.4481, 0.714, 0.4443, 0.7153, 0.4465, 0.7381, 0.4503, 0.7394, 0.4075, 0.7022, 0.4127, 0.7056, 0.436, 0.7078, 0.4383, 0.7045, 0.4158, 0.7557, 0.419, 0.7523, 0.4036, 0.7468, 0.4001, 0.7498, 0.4388, 0.7532, 0.4366, 0.7499, 0.419, 0.7523, 0.4158, 0.7557, 0.4014, 0.7074, 0.405, 0.709, 0.4127, 0.7056, 0.4075, 0.7022, 0.4383, 0.7045, 0.436, 0.7078, 0.4443, 0.7153, 0.4481, 0.714, 0.4503, 0.7394, 0.4465, 0.7381, 0.4366, 0.7499, 0.4388, 0.7532, 0.4326, 0.7469, 0.4298, 0.7379, 0.4219, 0.7404, 0.418, 0.7492, 0.4421, 0.7368, 0.4333, 0.7325, 0.4298, 0.7379, 0.4326, 0.7469, 0.418, 0.7492, 0.4219, 0.7404, 0.416, 0.735, 0.4078, 0.7432, 0.4324, 0.7114, 0.4292, 0.72, 0.433, 0.7259, 0.441, 0.7208, 0.4165, 0.71, 0.4203, 0.7193, 0.4292, 0.72, 0.4324, 0.7114, 0.4203, 0.7193, 0.4233, 0.7271, 0.4247, 0.7275, 0.4292, 0.72, 0.433, 0.7259, 0.4253, 0.7287, 0.4249, 0.7299, 0.4333, 0.7325, 0.416, 0.7258, 0.4218, 0.7287, 0.4233, 0.7271, 0.4203, 0.7193, 0.416, 0.735, 0.4222, 0.7309, 0.4218, 0.7287, 0.416, 0.7258, 0.4298, 0.7379, 0.4247, 0.7311, 0.4235, 0.7318, 0.4219, 0.7404, 0.4333, 0.7325, 0.4249, 0.7299, 0.4247, 0.7311, 0.4298, 0.7379, 0.4219, 0.7404, 0.4235, 0.7318, 0.4222, 0.7309, 0.416, 0.735, 0.4292, 0.72, 0.4247, 0.7275, 0.4253, 0.7287, 0.433, 0.7259, 0.4235, 0.7318, 0.4233, 0.7308, 0.4226, 0.73, 0.4222, 0.7309, 0.4247, 0.7275, 0.4242, 0.7282, 0.4246, 0.729, 0.4253, 0.7287, 0.4233, 0.7271, 0.4234, 0.728, 0.4242, 0.7282, 0.4247, 0.7275, 0.4253, 0.7287, 0.4246, 0.729, 0.4243, 0.7299, 0.4249, 0.7299, 0.4218, 0.7287, 0.4226, 0.7288, 0.4234, 0.728, 0.4233, 0.7271, 0.4222, 0.7309, 0.4226, 0.73, 0.4226, 0.7288, 0.4218, 0.7287, 0.4247, 0.7311, 0.424, 0.7307, 0.4233, 0.7308, 0.4235, 0.7318, 0.4249, 0.7299, 0.4243, 0.7299, 0.424, 0.7307, 0.4247, 0.7311, 0.236, 0.6521, 0.238, 0.6464, 0.2279, 0.6359, 0.2225, 0.6386, 0.2686, 0.6386, 0.2629, 0.6366, 0.2525, 0.6467, 0.2551, 0.6521, 0.2686, 0.6195, 0.2632, 0.6221, 0.2629, 0.6366, 0.2686, 0.6386, 0.2551, 0.6521, 0.2525, 0.6467, 0.238, 0.6464, 0.236, 0.6521, 0.236, 0.6059, 0.2387, 0.6114, 0.2532, 0.6116, 0.2551, 0.6059, 0.2225, 0.6195, 0.2282, 0.6214, 0.2387, 0.6114, 0.236, 0.6059, 0.2551, 0.6059, 0.2532, 0.6116, 0.2632, 0.6221, 0.2686, 0.6195, 0.2225, 0.6386, 0.2279, 0.6359, 0.2282, 0.6214, 0.2225, 0.6195, 0.7877, 0.2948, 0.7879, 0.2993, 0.7933, 0.3034, 0.8009, 0.304, 0.8066, 0.3009, 0.8066, 0.2961, 0.8013, 0.293, 0.7931, 0.2924, 0.7933, 0.3034, 0.7933, 0.3055, 0.8006, 0.3061, 0.8009, 0.304, 0.8123, 0.2692, 0.805, 0.2702, 0.8141, 0.2714, 0.8093, 0.2879, 0.8108, 0.2992, 0.8228, 0.2985, 0.8226, 0.2755, 0.7942, 0.2616, 0.7972, 0.269, 0.8012, 0.2699, 0.8051, 0.2624, 0.8245, 0.3026, 0.8228, 0.2985, 0.8172, 0.3046, 0.8157, 0.3086, 0.8245, 0.3026, 0.8157, 0.3086, 0.8051, 0.3153, 0.8078, 0.3177, 0.7879, 0.2993, 0.7881, 0.3021, 0.7933, 0.3055, 0.7933, 0.3034, 0.8157, 0.3086, 0.8064, 0.304, 0.8006, 0.3061, 0.8051, 0.3153, 0.7902, 0.315, 0.7933, 0.3055, 0.7881, 0.3021, 0.7796, 0.3077, 0.8051, 0.3153, 0.8006, 0.3061, 0.7933, 0.3055, 0.7902, 0.315, 0.8009, 0.304, 0.8006, 0.3061, 0.8064, 0.304, 0.8066, 0.3009, 0.7931, 0.2924, 0.7932, 0.2901, 0.788, 0.2873, 0.7877, 0.2948, 0.7874, 0.317, 0.7902, 0.315, 0.7796, 0.3077, 0.7704, 0.3011, 0.7879, 0.2993, 0.7833, 0.2982, 0.7852, 0.3008, 0.7881, 0.3021, 0.8078, 0.3177, 0.8051, 0.3153, 0.7902, 0.315, 0.7874, 0.317, 0.7887, 0.2767, 0.7944, 0.2724, 0.7935, 0.2689, 0.7841, 0.2688, 0.8066, 0.3009, 0.8108, 0.2992, 0.8093, 0.2879, 0.8072, 0.2889, 0.8066, 0.2961, 0.7972, 0.269, 0.7974, 0.2717, 0.8008, 0.272, 0.8012, 0.2699, 0.7935, 0.2689, 0.7944, 0.2724, 0.7974, 0.2717, 0.7972, 0.269, 0.8012, 0.2699, 0.8008, 0.272, 0.8034, 0.2736, 0.805, 0.2702, 0.8108, 0.2992, 0.8097, 0.302, 0.8172, 0.3046, 0.8228, 0.2985, 0.7725, 0.2957, 0.7761, 0.3027, 0.7852, 0.3008, 0.7833, 0.2982, 0.8064, 0.304, 0.8097, 0.302, 0.8108, 0.2992, 0.8066, 0.3009, 0.807, 0.2797, 0.8034, 0.2736, 0.8008, 0.272, 0.8011, 0.2821, 0.7881, 0.3021, 0.7852, 0.3008, 0.7761, 0.3027, 0.7796, 0.3077, 0.7942, 0.2809, 0.7974, 0.2717, 0.7944, 0.2724, 0.7895, 0.2777, 0.7796, 0.3077, 0.7761, 0.3027, 0.7725, 0.2957, 0.7704, 0.3011, 0.8157, 0.3086, 0.8172, 0.3046, 0.8097, 0.302, 0.8064, 0.304, 0.7877, 0.2948, 0.788, 0.2873, 0.7862, 0.2861, 0.7833, 0.2982, 0.7879, 0.2993, 0.8136, 0.2517, 0.8083, 0.2569, 0.817, 0.2662, 0.8293, 0.2782, 0.7725, 0.2957, 0.7833, 0.2982, 0.7862, 0.2861, 0.7751, 0.2727, 0.8013, 0.293, 0.8014, 0.2908, 0.7932, 0.2901, 0.7931, 0.2924, 0.8081, 0.2788, 0.8034, 0.2736, 0.807, 0.2797, 0.7681, 0.276, 0.7815, 0.2638, 0.791, 0.2563, 0.7842, 0.2517, 0.7841, 0.2688, 0.7935, 0.2689, 0.7862, 0.2672, 0.8011, 0.2821, 0.8008, 0.272, 0.7974, 0.2717, 0.7942, 0.2809, 0.7862, 0.2672, 0.7935, 0.2689, 0.7972, 0.269, 0.7942, 0.2616, 0.7704, 0.3011, 0.7725, 0.2957, 0.7751, 0.2727, 0.7815, 0.2638, 0.7681, 0.276, 0.7895, 0.2777, 0.7944, 0.2724, 0.7887, 0.2767, 0.8066, 0.2961, 0.8072, 0.2889, 0.8014, 0.2908, 0.8013, 0.293, 0.8051, 0.2624, 0.8012, 0.2699, 0.805, 0.2702, 0.8123, 0.2692, 0.8293, 0.2782, 0.817, 0.2662, 0.8226, 0.2755, 0.8228, 0.2985, 0.8245, 0.3026, 0.805, 0.2702, 0.8034, 0.2736, 0.8081, 0.2788, 0.8141, 0.2714, 0.7942, 0.2809, 0.7932, 0.2887, 0.8015, 0.2895, 0.8011, 0.2821, 0.8083, 0.2569, 0.8051, 0.2624, 0.8123, 0.2692, 0.817, 0.2662, 0.7815, 0.2638, 0.7862, 0.2672, 0.7942, 0.2616, 0.791, 0.2563, 0.7841, 0.2688, 0.7751, 0.2727, 0.7845, 0.2835, 0.7887, 0.2767, 0.7887, 0.2767, 0.7845, 0.2835, 0.7872, 0.2853, 0.7895, 0.2777, 0.8226, 0.2755, 0.8114, 0.2854, 0.8093, 0.2879, 0.7751, 0.2727, 0.7841, 0.2688, 0.7862, 0.2672, 0.7815, 0.2638, 0.7895, 0.2777, 0.7872, 0.2853, 0.7932, 0.2887, 0.7942, 0.2809, 0.8011, 0.2821, 0.8015, 0.2895, 0.808, 0.2871, 0.807, 0.2797, 0.791, 0.2563, 0.7942, 0.2616, 0.8051, 0.2624, 0.8083, 0.2569, 0.817, 0.2662, 0.8123, 0.2692, 0.8141, 0.2714, 0.8226, 0.2755, 0.807, 0.2797, 0.808, 0.2871, 0.8114, 0.2854, 0.8081, 0.2788, 0.7842, 0.2517, 0.791, 0.2563, 0.8083, 0.2569, 0.8136, 0.2517, 0.7751, 0.2727, 0.7862, 0.2861, 0.7845, 0.2835, 0.8015, 0.2895, 0.8014, 0.2908, 0.8072, 0.2889, 0.808, 0.2871, 0.7845, 0.2835, 0.7862, 0.2861, 0.788, 0.2873, 0.7872, 0.2853, 0.7932, 0.2887, 0.7932, 0.2901, 0.8014, 0.2908, 0.8015, 0.2895, 0.8114, 0.2854, 0.8226, 0.2755, 0.8141, 0.2714, 0.8081, 0.2788, 0.808, 0.2871, 0.8072, 0.2889, 0.8093, 0.2879, 0.8114, 0.2854, 0.7872, 0.2853, 0.788, 0.2873, 0.7932, 0.2901, 0.7932, 0.2887, 0.1222, 0.32, 0.122, 0.3201, 0.1228, 0.32, 0.1227, 0.32, 0.123, 0.3194, 0.1232, 0.3193, 0.1225, 0.3194, 0.1226, 0.3195, 0.1226, 0.3195, 0.1225, 0.3194, 0.122, 0.3201, 0.1222, 0.32, 0.1227, 0.32, 0.1228, 0.32, 0.1232, 0.3193, 0.123, 0.3194, 0.9469, 0.6364, 0.957, 0.6267, 0.9565, 0.6184, 0.947, 0.612, 0.9422, 0.6082, 0.947, 0.612, 0.9709, 0.6073, 0.9761, 0.601, 0.9379, 0.6539, 0.9469, 0.6364, 0.947, 0.612, 0.9422, 0.6082, 0.9694, 0.6358, 0.9638, 0.6472, 0.9701, 0.6497, 0.9756, 0.6506, 0.9812, 0.6545, 0.9756, 0.6506, 0.9379, 0.6539, 0.9316, 0.6594, 0.9316, 0.6594, 0.9379, 0.6539, 0.9422, 0.6082, 0.9374, 0.6042, 0.9374, 0.6042, 0.9422, 0.6082, 0.9761, 0.601, 0.9812, 0.5949, 0.9812, 0.5949, 0.9761, 0.601, 0.9756, 0.6506, 0.9812, 0.6545, 0.9701, 0.6497, 0.9638, 0.6472, 0.9485, 0.6474, 0.9423, 0.6519, 0.9469, 0.6364, 0.9547, 0.641, 0.9604, 0.6418, 0.9694, 0.6358, 0.9379, 0.6539, 0.9423, 0.6519, 0.9485, 0.6474, 0.9469, 0.6364, 0.9756, 0.6506, 0.9701, 0.6497, 0.9423, 0.6519, 0.9379, 0.6539, 0.9547, 0.641, 0.9535, 0.6432, 0.9586, 0.6437, 0.9604, 0.6418, 0.9485, 0.6474, 0.9535, 0.6432, 0.9547, 0.641, 0.9469, 0.6364, 0.9638, 0.6472, 0.9586, 0.6437, 0.9535, 0.6432, 0.9485, 0.6474, 0.9694, 0.6358, 0.9604, 0.6418, 0.9586, 0.6437, 0.9638, 0.6472, 0.9601, 0.6282, 0.961, 0.6195, 0.9565, 0.6184, 0.957, 0.6267, 0.9694, 0.6358, 0.9601, 0.6282, 0.957, 0.6267, 0.9469, 0.6364, 0.9709, 0.6073, 0.961, 0.6195, 0.9601, 0.6282, 0.9694, 0.6358, 0.947, 0.612, 0.9565, 0.6184, 0.961, 0.6195, 0.9709, 0.6073, 0.1479, 0.3615, 0.147, 0.3606, 0.1451, 0.3635, 0.1479, 0.3634, 0.149, 0.3624, 0.1518, 0.3594, 0.1514, 0.3581, 0.1508, 0.3586, 0.149, 0.3624, 0.1479, 0.3634, 0.1533, 0.3605, 0.1518, 0.3608, 0.1504, 0.3616, 0.955, 0.6303, 0.9569, 0.6266, 0.9562, 0.6222, 0.9523, 0.6216, 0.1476, 0.3603, 0.147, 0.3606, 0.1479, 0.3615, 0.9428, 0.604, 0.9455, 0.6085, 0.9649, 0.602, 0.9606, 0.6575, 0.9634, 0.6536, 0.9367, 0.6426, 0.9665, 0.5971, 0.9649, 0.602, 0.9777, 0.6072, 0.9864, 0.6051, 0.9367, 0.6426, 0.9379, 0.625, 0.934, 0.6217, 0.9571, 0.6202, 0.9562, 0.6222, 0.9604, 0.6231, 0.9614, 0.6198, 0.9634, 0.6536, 0.9436, 0.6426, 0.9367, 0.6426, 0.9649, 0.602, 0.9665, 0.5971, 0.9428, 0.604, 0.9683, 0.624, 0.9635, 0.6236, 0.9626, 0.6292, 0.9633, 0.6325, 0.9523, 0.6216, 0.9562, 0.6222, 0.9571, 0.6202, 0.954, 0.6187, 0.9379, 0.625, 0.9455, 0.6085, 0.9428, 0.604, 0.9428, 0.604, 0.934, 0.6217, 0.9379, 0.625, 0.9379, 0.625, 0.9367, 0.6426, 0.9436, 0.6426, 0.09495, 0.3443, 0.1102, 0.3364, 0.09611, 0.3418, 0.1406, 0.3505, 0.1392, 0.3572, 0.1429, 0.355, 0.09478, 0.3336, 0.1165, 0.3132, 0.1135, 0.3092, 0.1429, 0.355, 0.1392, 0.3572, 0.1451, 0.3635, 0.147, 0.3606, 0.1338, 0.3488, 0.1368, 0.3533, 0.1406, 0.3505, 0.1321, 0.3393, 0.1317, 0.3399, 0.1319, 0.342, 0.1362, 0.3419, 0.136, 0.3411, 0.1362, 0.3419, 0.1319, 0.342, 0.1323, 0.3427, 0.1375, 0.3446, 0.9626, 0.6292, 0.9635, 0.6236, 0.9604, 0.6231, 0.9598, 0.6289, 0.9562, 0.6222, 0.9569, 0.6266, 0.9598, 0.6289, 0.9604, 0.6231, 0.9635, 0.6236, 0.9641, 0.6204, 0.9614, 0.6198, 0.9604, 0.6231, 0.9586, 0.6327, 0.9598, 0.6289, 0.9569, 0.6266, 0.955, 0.6303, 0.9633, 0.6325, 0.9626, 0.6292, 0.9598, 0.6289, 0.9586, 0.6327, 0.9611, 0.6134, 0.9617, 0.6172, 0.9651, 0.6185, 0.9683, 0.6156, 0.954, 0.6187, 0.9617, 0.6172, 0.9611, 0.6134, 0.9508, 0.6168, 0.954, 0.6187, 0.9611, 0.6134, 0.9606, 0.6095, 0.9649, 0.6365, 0.9633, 0.6325, 0.9586, 0.6327, 0.9573, 0.6365, 0.9573, 0.6365, 0.9586, 0.6327, 0.955, 0.6303, 0.952, 0.6324, 0.9482, 0.6214, 0.9523, 0.6216, 0.954, 0.6187, 0.9508, 0.6168, 0.9734, 0.6254, 0.9683, 0.624, 0.9633, 0.6325, 0.9649, 0.6365, 0.952, 0.6324, 0.955, 0.6303, 0.9523, 0.6216, 0.9482, 0.6214, 0.9497, 0.6416, 0.952, 0.6324, 0.9482, 0.6214, 0.9408, 0.6248, 0.9812, 0.6291, 0.9734, 0.6254, 0.9649, 0.6365, 0.9702, 0.6455, 0.9408, 0.6248, 0.9482, 0.6214, 0.9508, 0.6168, 0.9462, 0.6128, 0.9615, 0.6472, 0.9573, 0.6365, 0.952, 0.6324, 0.9497, 0.6416, 0.9702, 0.6455, 0.9649, 0.6365, 0.9573, 0.6365, 0.9615, 0.6472, 0.9601, 0.6054, 0.9606, 0.6095, 0.9719, 0.6122, 0.9756, 0.6084, 0.9462, 0.6128, 0.9508, 0.6168, 0.9606, 0.6095, 0.9601, 0.6054, 0.9455, 0.6085, 0.9453, 0.6113, 0.9598, 0.6043, 0.9649, 0.602, 0.9649, 0.602, 0.9598, 0.6043, 0.977, 0.6074, 0.9777, 0.6072, 0.9752, 0.6468, 0.9727, 0.6478, 0.9602, 0.6506, 0.9634, 0.6536, 0.9634, 0.6536, 0.9602, 0.6506, 0.9436, 0.64, 0.9436, 0.6426, 0.9379, 0.625, 0.9391, 0.6248, 0.9453, 0.6113, 0.9455, 0.6085, 0.9436, 0.6426, 0.9436, 0.64, 0.9391, 0.6248, 0.9379, 0.625, 0.9611, 0.6134, 0.9683, 0.6156, 0.9719, 0.6122, 0.9606, 0.6095, 0.9617, 0.6172, 0.954, 0.6187, 0.9571, 0.6202, 0.9617, 0.6172, 0.9614, 0.6198, 0.9641, 0.6204, 0.9651, 0.6185, 0.9571, 0.6202, 0.9614, 0.6198, 0.9617, 0.6172, 0.9453, 0.6113, 0.9462, 0.6128, 0.9601, 0.6054, 0.9598, 0.6043, 0.9598, 0.6043, 0.9601, 0.6054, 0.9756, 0.6084, 0.977, 0.6074, 0.9727, 0.6478, 0.9702, 0.6455, 0.9615, 0.6472, 0.9602, 0.6506, 0.9602, 0.6506, 0.9615, 0.6472, 0.9497, 0.6416, 0.9436, 0.64, 0.9391, 0.6248, 0.9408, 0.6248, 0.9462, 0.6128, 0.9453, 0.6113, 0.9831, 0.63, 0.9812, 0.6291, 0.9702, 0.6455, 0.9727, 0.6478, 0.9436, 0.64, 0.9497, 0.6416, 0.9408, 0.6248, 0.9391, 0.6248, 0.1444, 0.3318, 0.1447, 0.3326, 0.1458, 0.3333, 0.9668, 0.9614, 0.967, 0.9616, 0.9672, 0.9593, 0.967, 0.9592, 0.9665, 0.9685, 0.9668, 0.9688, 0.9669, 0.9645, 0.9666, 0.9643, 0.9682, 0.9691, 0.9678, 0.9693, 0.9679, 0.9736, 0.9683, 0.9734, 0.9682, 0.9642, 0.9679, 0.9644, 0.9678, 0.9693, 0.9682, 0.9691, 0.9678, 0.9516, 0.9681, 0.9516, 0.9708, 0.9398, 0.9705, 0.94, 0.1514, 0.3581, 0.1539, 0.3503, 0.1494, 0.3512, 0.1505, 0.3207, 0.1528, 0.3134, 0.1429, 0.3255, 0.9683, 0.9763, 0.9679, 0.976, 0.967, 0.9762, 0.9665, 0.9765, 0.1516, 0.3209, 0.1539, 0.3158, 0.1505, 0.3207, 0.1505, 0.3426, 0.1535, 0.3459, 0.153, 0.3425, 0.148, 0.3431, 0.1487, 0.3462, 0.1505, 0.3426, 0.1505, 0.3426, 0.153, 0.3425, 0.1517, 0.3388, 0.1467, 0.3399, 0.1517, 0.3388, 0.1469, 0.3375, 0.1457, 0.3339, 0.1444, 0.3378, 0.1469, 0.3375, 0.1487, 0.3462, 0.1535, 0.3459, 0.1505, 0.3426, 0.1539, 0.3158, 0.1548, 0.3132, 0.1528, 0.3134, 0.1505, 0.3207, 0.9721, 0.94, 0.9719, 0.9398, 0.969, 0.9522, 0.9692, 0.9523, 0.9727, 0.93, 0.9724, 0.9304, 0.9725, 0.9314, 0.9728, 0.9317, 0.1469, 0.3375, 0.1517, 0.3388, 0.1492, 0.3359, 0.1451, 0.3302, 0.1408, 0.3306, 0.1444, 0.3318, 0.9703, 0.918, 0.97, 0.9182, 0.9724, 0.9304, 0.9727, 0.93, 0.9666, 0.9643, 0.9669, 0.9645, 0.967, 0.9616, 0.9668, 0.9614, 0.967, 0.9592, 0.9672, 0.9593, 0.9681, 0.9516, 0.9678, 0.9516, 0.9708, 0.9302, 0.9712, 0.9302, 0.969, 0.9185, 0.9686, 0.9184, 0.9724, 0.9388, 0.972, 0.9388, 0.9719, 0.9398, 0.9721, 0.94, 0.9669, 0.8941, 0.9671, 0.8945, 0.9678, 0.8948, 0.9681, 0.8946, 0.09611, 0.3418, 0.09478, 0.3336, 0.09495, 0.3443, 0.9695, 0.9111, 0.9692, 0.9111, 0.97, 0.9182, 0.9703, 0.918, 0.9685, 0.9595, 0.9682, 0.9596, 0.9679, 0.9644, 0.9682, 0.9642, 0.9692, 0.9523, 0.969, 0.9522, 0.9682, 0.9596, 0.9685, 0.9595, 0.9664, 0.8952, 0.9668, 0.8952, 0.9671, 0.8945, 0.9669, 0.8941, 0.9678, 0.9693, 0.9668, 0.9688, 0.9668, 0.9737, 0.9679, 0.9736, 0.969, 0.9522, 0.9681, 0.9516, 0.9672, 0.9593, 0.9682, 0.9596, 0.9719, 0.9398, 0.9708, 0.9398, 0.9681, 0.9516, 0.969, 0.9522, 0.9682, 0.9596, 0.9672, 0.9593, 0.967, 0.9616, 0.9669, 0.9645, 0.9668, 0.9688, 0.9678, 0.9693, 0.9679, 0.9644, 0.967, 0.9616, 0.9669, 0.9645, 0.9679, 0.9644, 0.9682, 0.9596, 0.9668, 0.9737, 0.967, 0.9762, 0.9679, 0.976, 0.9679, 0.9736, 0.9679, 0.8951, 0.9678, 0.8948, 0.9671, 0.8945, 0.9668, 0.8952, 0.9667, 0.8963, 0.9712, 0.9302, 0.9719, 0.9308, 0.9721, 0.9308, 0.9724, 0.9304, 0.9669, 0.9025, 0.9681, 0.9029, 0.9679, 0.8951, 0.9667, 0.8963, 0.9681, 0.911, 0.9692, 0.9111, 0.9681, 0.9029, 0.9669, 0.9025, 0.969, 0.9185, 0.97, 0.9182, 0.9692, 0.9111, 0.9681, 0.911, 0.9712, 0.9302, 0.9724, 0.9304, 0.97, 0.9182, 0.969, 0.9185, 0.9724, 0.9304, 0.9721, 0.9308, 0.9725, 0.9314, 0.972, 0.9388, 0.9717, 0.9394, 0.9719, 0.9398, 0.9725, 0.9314, 0.9721, 0.9308, 0.9719, 0.9308, 0.9714, 0.9393, 0.9717, 0.9394, 0.972, 0.9388, 0.9708, 0.9398, 0.9714, 0.9393, 0.9719, 0.9308, 0.9712, 0.9302, 0.9665, 0.9765, 0.967, 0.9762, 0.9668, 0.9737, 0.9664, 0.9735, 0.9666, 0.9028, 0.9669, 0.9025, 0.9667, 0.8963, 0.9664, 0.8967, 0.9682, 0.8955, 0.9679, 0.8951, 0.9681, 0.9029, 0.9684, 0.9031, 0.9705, 0.94, 0.9708, 0.9398, 0.9712, 0.9302, 0.9708, 0.9302, 0.9678, 0.9111, 0.9681, 0.911, 0.9669, 0.9025, 0.9666, 0.9028, 0.9681, 0.8946, 0.9678, 0.8948, 0.9679, 0.8951, 0.9682, 0.8955, 0.9728, 0.9317, 0.9725, 0.9314, 0.972, 0.9388, 0.9724, 0.9388, 0.9683, 0.9734, 0.9679, 0.9736, 0.9679, 0.976, 0.9683, 0.9763, 0.9684, 0.9031, 0.9681, 0.9029, 0.9692, 0.9111, 0.9695, 0.9111, 0.9664, 0.9735, 0.9668, 0.9737, 0.9668, 0.9688, 0.9665, 0.9685, 0.9664, 0.8967, 0.9667, 0.8963, 0.9668, 0.8952, 0.9664, 0.8952, 0.9686, 0.9184, 0.969, 0.9185, 0.9681, 0.911, 0.9678, 0.9111, 0.4326, 0.7469, 0.418, 0.7492, 0.419, 0.7523, 0.4366, 0.7499, 0.418, 0.7492, 0.4078, 0.7432, 0.4036, 0.7468, 0.419, 0.7523])
me_cube_001.materials.append(mat_material)
me_cube_001.update()
arm_metarig = bpy.data.armatures.new('metarig')  # bones are not reproduced

# ---- objects
ob_manager = bpy.data.objects.new('manager', me_cube_001)
ob_metarig = bpy.data.objects.new('metarig', arm_metarig)

# ---- transforms, parenting, visibility, modifiers, constraints
ob_manager.location = (0.0, 0.0, 1.108)
ob_manager.scale = (0.2334, 0.2334, 0.2334)
ob_metarig.location = (0.0, 0.0, 0.0)

# ---- collection membership
col_collection.objects.link(ob_manager)
col_collection.objects.link(ob_metarig)

# ---- scene / render settings (as saved in the file)
scene.frame_start = 1; scene.frame_end = 250; scene.frame_set(62)
scene.render.engine = 'BLENDER_EEVEE_NEXT'
bpy.context.view_layer.update()

# ---- added for rendering (the .blend has no active camera and no usable light): camera, sun
cam_auto = bpy.data.cameras.new('AutoCamera')
cam_auto.lens = 50.0
cam_auto.sensor_width = 36.0
cam_auto.clip_end = 1000.0
ob_auto_camera = bpy.data.objects.new('AutoCamera', cam_auto)
scene.collection.objects.link(ob_auto_camera)
ob_auto_camera.location = (1.63117, -2.01826, 2.12058)
ob_auto_camera.rotation_euler = (1.09748, -7.21219e-08, 0.694738)
scene.camera = ob_auto_camera
light_auto_sun = bpy.data.lights.new('AutoSun', 'SUN')
light_auto_sun.energy = 3.0
light_auto_sun.angle = 0.0523599
ob_auto_sun = bpy.data.objects.new('AutoSun', light_auto_sun)
scene.collection.objects.link(ob_auto_sun)
ob_auto_sun.rotation_euler = (0.872665, 0.174533, 0.523599)
bpy.context.view_layer.update()
